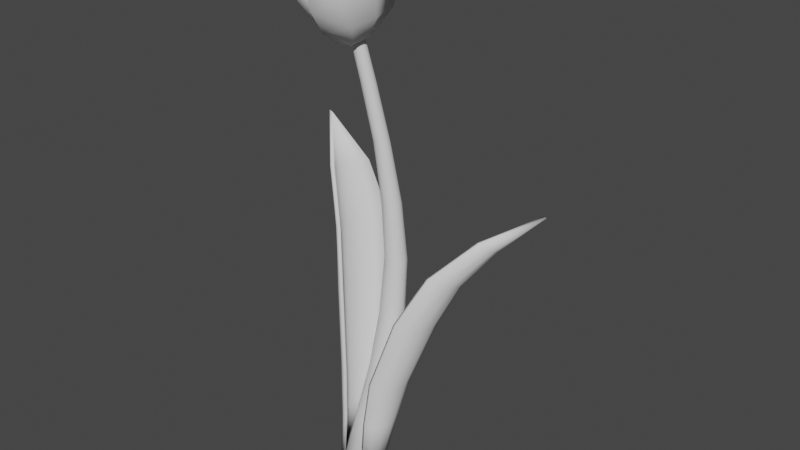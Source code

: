 # Source: Tulip.blend  (saved by Blender 4.1.24; exported with 4.5.12 LTS)
import bpy
from mathutils import Matrix  # noqa: F401  (used for matrix-valued properties, if any)

bpy.ops.wm.read_factory_settings(use_empty=True)
scene = bpy.context.scene
scene.name = 'Scene'

# ---- collections
col_collection = bpy.data.collections.new('Collection'); scene.collection.children.link(col_collection)

# ---- world
world_world = bpy.data.worlds.new('World'); scene.world = world_world
world_world.use_nodes = True; world_world.node_tree.nodes.clear()
_N = world_world.node_tree.nodes; _L = world_world.node_tree.links
n0 = _N.new('ShaderNodeOutputWorld'); n0.name = 'World Output'; n0.location = (300, 300)
n1 = _N.new('ShaderNodeBackground'); n1.name = 'Background'; n1.location = (10, 300)
n1.inputs[0].default_value = (0.05088, 0.05088, 0.05088, 1.0)
_L.new(n1.outputs[0], n0.inputs[0])
n0.is_active_output = True
world_world.color = (0.05088, 0.05088, 0.05088)
world_world.use_sun_shadow = False
world_world.sun_shadow_jitter_overblur = 0.0

# ---- meshes
me_cylinder = bpy.data.meshes.new('Cylinder')
me_cylinder.from_pydata([(0.001602, 0.1706, -0.1281), (0.02008, 0.08191, 5.394), (0.08691, 0.1488, -0.1267), (0.06021, 0.07202, 5.389), (0.1497, 0.08649, -0.1263), (0.08992, 0.04275, 5.388), (0.172, 0.00102, -0.1269), (0.1003, 0.002419, 5.391), (0.1482, -0.08362, -0.1284), (0.08897, -0.03725, 5.397), (0.08555, -0.1444, -0.1304), (0.05984, -0.06607, 5.404), (0.001615, -0.1656, -0.1323), (0.02026, -0.07705, 5.411), (-0.08133, -0.1426, -0.1337), (-0.01979, -0.06682, 5.416), (-0.1419, -0.08181, -0.1341), (-0.04916, -0.03755, 5.417), (-0.1644, 0.001028, -0.1335), (-0.05942, 0.002507, 5.414), (-0.1429, 0.08448, -0.132), (-0.0482, 0.04201, 5.409), (-0.08249, 0.1467, -0.13), (-0.01925, 0.07076, 5.401), (0.3278, 0.4252, 2.658), (0.3937, 0.4079, 2.658), (0.442, 0.3597, 2.658), (0.4592, 0.2938, 2.658), (0.441, 0.2284, 2.658), (0.3928, 0.1812, 2.658), (0.3278, 0.1645, 2.658), (0.2634, 0.1822, 2.658), (0.2162, 0.2293, 2.658), (0.1985, 0.2937, 2.658), (0.2152, 0.3587, 2.658), (0.2624, 0.407, 2.658), (0.2208, 0.2881, 4.066), (0.269, 0.276, 4.061), (0.3044, 0.2409, 4.06), (0.3167, 0.1927, 4.063), (0.3031, 0.1452, 4.07), (0.2681, 0.1108, 4.079), (0.2208, 0.09803, 4.088), (0.1733, 0.1104, 4.093), (0.1385, 0.1451, 4.094), (0.1262, 0.1926, 4.091), (0.1391, 0.2397, 4.083), (0.1735, 0.2745, 4.074), (0.3044, 0.3375, 1.256), (0.3658, 0.2764, 1.257), (0.3878, 0.1926, 1.254), (0.3649, 0.1094, 1.246), (0.3039, 0.0485, 1.237), (0.2207, 0.02573, 1.229), (0.137, 0.04758, 1.223), (0.07563, 0.1088, 1.222), (0.05373, 0.1925, 1.226), (0.07665, 0.2756, 1.233), (0.1376, 0.3364, 1.243), (0.2207, 0.3592, 1.251), (0.3549, 0.3577, 3.358), (0.3967, 0.3161, 3.358), (0.4116, 0.2591, 3.36), (0.3957, 0.2026, 3.364), (0.354, 0.1618, 3.369), (0.2978, 0.1471, 3.373), (0.2419, 0.1622, 3.376), (0.201, 0.2031, 3.377), (0.1861, 0.259, 3.375), (0.2009, 0.315, 3.371), (0.2416, 0.3565, 3.366), (0.2979, 0.3724, 3.361), (0.2979, 0.4079, 1.955), (0.3726, 0.3884, 1.958), (0.4274, 0.3338, 1.959), (0.4471, 0.2591, 1.957), (0.4266, 0.1847, 1.953), (0.3719, 0.1306, 1.948), (0.2978, 0.1109, 1.943), (0.2238, 0.1307, 1.94), (0.1696, 0.1849, 1.94), (0.1498, 0.259, 1.942), (0.1696, 0.333, 1.946), (0.2237, 0.3875, 1.951), (0.1227, 0.185, 4.751), (0.1673, 0.1743, 4.746), (0.2003, 0.1418, 4.745), (0.2116, 0.09708, 4.749), (0.1987, 0.05328, 4.755), (0.1662, 0.02195, 4.764), (0.1229, 0.01046, 4.772), (0.07945, 0.0219, 4.777), (0.0477, 0.05369, 4.778), (0.03644, 0.09707, 4.775), (0.04819, 0.1401, 4.768), (0.07941, 0.1721, 4.759), (0.2204, 0.2664, 0.5715), (0.2923, 0.195, 0.5725), (0.318, 0.09696, 0.5692), (0.291, -0.0002912, 0.5624), (0.2195, -0.07098, 0.5538), (0.1225, -0.09702, 0.546), (0.02543, -0.0713, 0.5409), (-0.04564, -0.0002042, 0.5399), (-0.07118, 0.09689, 0.5431), (-0.04487, 0.1935, 0.5499), (0.02575, 0.2646, 0.5585), (0.1225, 0.2915, 0.5665), (0.003165, 0.001948, -0.1804), (-0.104, 0.1986, -0.07975), (-0.1841, 0.1162, -0.08493), (-0.2126, 0.005606, -0.08885), (-0.1828, -0.1043, -0.09057), (-0.1025, -0.1849, -0.08972), (0.007461, -0.2152, -0.08649), (0.1187, -0.1869, -0.08161), (0.2018, -0.1065, -0.07637), (0.2337, 0.005641, -0.07227), (0.2041, 0.1192, -0.07043), (0.1207, 0.2019, -0.07133), (0.007466, 0.2306, -0.07474)], [], [(84, 1, 3, 85), (85, 3, 5, 86), (86, 5, 7, 87), (87, 7, 9, 88), (88, 9, 11, 89), (89, 11, 13, 90), (90, 13, 15, 91), (91, 15, 17, 92), (92, 17, 19, 93), (93, 19, 21, 94), (18, 111, 110, 20), (94, 21, 23, 95), (95, 23, 1, 84), (16, 18, 108), (83, 35, 24, 72), (82, 34, 35, 83), (81, 33, 34, 82), (80, 32, 33, 81), (79, 31, 32, 80), (78, 30, 31, 79), (77, 29, 30, 78), (76, 28, 29, 77), (75, 27, 28, 76), (74, 26, 27, 75), (73, 25, 26, 74), (72, 24, 25, 73), (70, 47, 36, 71), (69, 46, 47, 70), (68, 45, 46, 69), (67, 44, 45, 68), (66, 43, 44, 67), (65, 42, 43, 66), (64, 41, 42, 65), (63, 40, 41, 64), (62, 39, 40, 63), (61, 38, 39, 62), (60, 37, 38, 61), (71, 36, 37, 60), (107, 59, 48, 96), (96, 48, 49, 97), (97, 49, 50, 98), (98, 50, 51, 99), (99, 51, 52, 100), (100, 52, 53, 101), (101, 53, 54, 102), (102, 54, 55, 103), (103, 55, 56, 104), (104, 56, 57, 105), (105, 57, 58, 106), (106, 58, 59, 107), (24, 71, 60, 25), (25, 60, 61, 26), (26, 61, 62, 27), (27, 62, 63, 28), (28, 63, 64, 29), (29, 64, 65, 30), (30, 65, 66, 31), (31, 66, 67, 32), (32, 67, 68, 33), (33, 68, 69, 34), (34, 69, 70, 35), (35, 70, 71, 24), (59, 72, 73, 48), (48, 73, 74, 49), (49, 74, 75, 50), (50, 75, 76, 51), (51, 76, 77, 52), (52, 77, 78, 53), (53, 78, 79, 54), (54, 79, 80, 55), (55, 80, 81, 56), (56, 81, 82, 57), (57, 82, 83, 58), (58, 83, 72, 59), (47, 95, 84, 36), (46, 94, 95, 47), (45, 93, 94, 46), (44, 92, 93, 45), (43, 91, 92, 44), (42, 90, 91, 43), (41, 89, 90, 42), (40, 88, 89, 41), (39, 87, 88, 40), (38, 86, 87, 39), (37, 85, 86, 38), (36, 84, 85, 37), (109, 106, 107, 120), (110, 105, 106, 109), (111, 104, 105, 110), (112, 103, 104, 111), (113, 102, 103, 112), (114, 101, 102, 113), (115, 100, 101, 114), (116, 99, 100, 115), (117, 98, 99, 116), (118, 97, 98, 117), (119, 96, 97, 118), (120, 107, 96, 119), (14, 16, 108), (12, 14, 108), (10, 12, 108), (8, 10, 108), (6, 8, 108), (22, 0, 108), (0, 2, 108), (4, 6, 108), (20, 22, 108), (2, 4, 108), (18, 20, 108), (16, 112, 111, 18), (14, 113, 112, 16), (12, 114, 113, 14), (10, 115, 114, 12), (8, 116, 115, 10), (6, 117, 116, 8), (4, 118, 117, 6), (2, 119, 118, 4), (0, 120, 119, 2), (20, 110, 109, 22), (22, 109, 120, 0)])
me_cylinder.polygons.foreach_set('use_smooth', [True] * 120)
_uv = me_cylinder.uv_layers.new(name='UVMap')
_uv.uv.foreach_set('vector', [0.9609, 0.4167, 0.9609, 0.4734, 0.9245, 0.4734, 0.9245, 0.4167, 0.9245, 0.4167, 0.9245, 0.4734, 0.8881, 0.4734, 0.8881, 0.4167, 0.8881, 0.4167, 0.8881, 0.4734, 0.8517, 0.4734, 0.8517, 0.4167, 0.8517, 0.4167, 0.8517, 0.4734, 0.8153, 0.4734, 0.8153, 0.4167, 0.8153, 0.4167, 0.8153, 0.4734, 0.7789, 0.4734, 0.7789, 0.4167, 0.7789, 0.4167, 0.7789, 0.4734, 0.7425, 0.4734, 0.7425, 0.4167, 0.7425, 0.4167, 0.7425, 0.4734, 0.7062, 0.4734, 0.7062, 0.4167, 0.7062, 0.4167, 0.7062, 0.4734, 0.6698, 0.4734, 0.6698, 0.4167, 0.6698, 0.4167, 0.6698, 0.4734, 0.6334, 0.4734, 0.6334, 0.4167, 0.6334, 0.4167, 0.6334, 0.4734, 0.597, 0.4734, 0.597, 0.4167, 0.6334, 0.01923, 0.6334, 0.02171, 0.597, 0.02171, 0.597, 0.01923, 0.597, 0.4167, 0.597, 0.4734, 0.5606, 0.4734, 0.5606, 0.4167, 0.5606, 0.4167, 0.5606, 0.4734, 0.5242, 0.4734, 0.5242, 0.4167, 0.6698, 0.01923, 0.6334, 0.01923, 0.6698, 0.01923, 0.5606, 0.1896, 0.5606, 0.2463, 0.5242, 0.2463, 0.5242, 0.1896, 0.597, 0.1896, 0.597, 0.2463, 0.5606, 0.2463, 0.5606, 0.1896, 0.6334, 0.1896, 0.6334, 0.2463, 0.597, 0.2463, 0.597, 0.1896, 0.6698, 0.1896, 0.6698, 0.2463, 0.6334, 0.2463, 0.6334, 0.1896, 0.7062, 0.1896, 0.7062, 0.2463, 0.6698, 0.2463, 0.6698, 0.1896, 0.7425, 0.1896, 0.7425, 0.2463, 0.7062, 0.2463, 0.7062, 0.1896, 0.7789, 0.1896, 0.7789, 0.2463, 0.7425, 0.2463, 0.7425, 0.1896, 0.8153, 0.1896, 0.8153, 0.2463, 0.7789, 0.2463, 0.7789, 0.1896, 0.8517, 0.1896, 0.8517, 0.2463, 0.8153, 0.2463, 0.8153, 0.1896, 0.8881, 0.1896, 0.8881, 0.2463, 0.8517, 0.2463, 0.8517, 0.1896, 0.9245, 0.1896, 0.9245, 0.2463, 0.8881, 0.2463, 0.8881, 0.1896, 0.9609, 0.1896, 0.9609, 0.2463, 0.9245, 0.2463, 0.9245, 0.1896, 0.5606, 0.3031, 0.5606, 0.3599, 0.5242, 0.3599, 0.5242, 0.3031, 0.597, 0.3031, 0.597, 0.3599, 0.5606, 0.3599, 0.5606, 0.3031, 0.6334, 0.3031, 0.6334, 0.3599, 0.597, 0.3599, 0.597, 0.3031, 0.6698, 0.3031, 0.6698, 0.3599, 0.6334, 0.3599, 0.6334, 0.3031, 0.7062, 0.3031, 0.7062, 0.3599, 0.6698, 0.3599, 0.6698, 0.3031, 0.7425, 0.3031, 0.7425, 0.3599, 0.7062, 0.3599, 0.7062, 0.3031, 0.7789, 0.3031, 0.7789, 0.3599, 0.7425, 0.3599, 0.7425, 0.3031, 0.8153, 0.3031, 0.8153, 0.3599, 0.7789, 0.3599, 0.7789, 0.3031, 0.8517, 0.3031, 0.8517, 0.3599, 0.8153, 0.3599, 0.8153, 0.3031, 0.8881, 0.3031, 0.8881, 0.3599, 0.8517, 0.3599, 0.8517, 0.3031, 0.9245, 0.3031, 0.9245, 0.3599, 0.8881, 0.3599, 0.8881, 0.3031, 0.9609, 0.3031, 0.9609, 0.3599, 0.9245, 0.3599, 0.9245, 0.3031, 0.9609, 0.076, 0.9609, 0.1328, 0.9245, 0.1328, 0.9245, 0.076, 0.9245, 0.076, 0.9245, 0.1328, 0.8881, 0.1328, 0.8881, 0.076, 0.8881, 0.076, 0.8881, 0.1328, 0.8517, 0.1328, 0.8517, 0.076, 0.8517, 0.076, 0.8517, 0.1328, 0.8153, 0.1328, 0.8153, 0.076, 0.8153, 0.076, 0.8153, 0.1328, 0.7789, 0.1328, 0.7789, 0.076, 0.7789, 0.076, 0.7789, 0.1328, 0.7425, 0.1328, 0.7425, 0.076, 0.7425, 0.076, 0.7425, 0.1328, 0.7062, 0.1328, 0.7062, 0.076, 0.7062, 0.076, 0.7062, 0.1328, 0.6698, 0.1328, 0.6698, 0.076, 0.6698, 0.076, 0.6698, 0.1328, 0.6334, 0.1328, 0.6334, 0.076, 0.6334, 0.076, 0.6334, 0.1328, 0.597, 0.1328, 0.597, 0.076, 0.597, 0.076, 0.597, 0.1328, 0.5606, 0.1328, 0.5606, 0.076, 0.5606, 0.076, 0.5606, 0.1328, 0.5242, 0.1328, 0.5242, 0.076, 0.9609, 0.2463, 0.9609, 0.3031, 0.9245, 0.3031, 0.9245, 0.2463, 0.9245, 0.2463, 0.9245, 0.3031, 0.8881, 0.3031, 0.8881, 0.2463, 0.8881, 0.2463, 0.8881, 0.3031, 0.8517, 0.3031, 0.8517, 0.2463, 0.8517, 0.2463, 0.8517, 0.3031, 0.8153, 0.3031, 0.8153, 0.2463, 0.8153, 0.2463, 0.8153, 0.3031, 0.7789, 0.3031, 0.7789, 0.2463, 0.7789, 0.2463, 0.7789, 0.3031, 0.7425, 0.3031, 0.7425, 0.2463, 0.7425, 0.2463, 0.7425, 0.3031, 0.7062, 0.3031, 0.7062, 0.2463, 0.7062, 0.2463, 0.7062, 0.3031, 0.6698, 0.3031, 0.6698, 0.2463, 0.6698, 0.2463, 0.6698, 0.3031, 0.6334, 0.3031, 0.6334, 0.2463, 0.6334, 0.2463, 0.6334, 0.3031, 0.597, 0.3031, 0.597, 0.2463, 0.597, 0.2463, 0.597, 0.3031, 0.5606, 0.3031, 0.5606, 0.2463, 0.5606, 0.2463, 0.5606, 0.3031, 0.5242, 0.3031, 0.5242, 0.2463, 0.9609, 0.1328, 0.9609, 0.1896, 0.9245, 0.1896, 0.9245, 0.1328, 0.9245, 0.1328, 0.9245, 0.1896, 0.8881, 0.1896, 0.8881, 0.1328, 0.8881, 0.1328, 0.8881, 0.1896, 0.8517, 0.1896, 0.8517, 0.1328, 0.8517, 0.1328, 0.8517, 0.1896, 0.8153, 0.1896, 0.8153, 0.1328, 0.8153, 0.1328, 0.8153, 0.1896, 0.7789, 0.1896, 0.7789, 0.1328, 0.7789, 0.1328, 0.7789, 0.1896, 0.7425, 0.1896, 0.7425, 0.1328, 0.7425, 0.1328, 0.7425, 0.1896, 0.7062, 0.1896, 0.7062, 0.1328, 0.7062, 0.1328, 0.7062, 0.1896, 0.6698, 0.1896, 0.6698, 0.1328, 0.6698, 0.1328, 0.6698, 0.1896, 0.6334, 0.1896, 0.6334, 0.1328, 0.6334, 0.1328, 0.6334, 0.1896, 0.597, 0.1896, 0.597, 0.1328, 0.597, 0.1328, 0.597, 0.1896, 0.5606, 0.1896, 0.5606, 0.1328, 0.5606, 0.1328, 0.5606, 0.1896, 0.5242, 0.1896, 0.5242, 0.1328, 0.5606, 0.3599, 0.5606, 0.4167, 0.5242, 0.4167, 0.5242, 0.3599, 0.597, 0.3599, 0.597, 0.4167, 0.5606, 0.4167, 0.5606, 0.3599, 0.6334, 0.3599, 0.6334, 0.4167, 0.597, 0.4167, 0.597, 0.3599, 0.6698, 0.3599, 0.6698, 0.4167, 0.6334, 0.4167, 0.6334, 0.3599, 0.7062, 0.3599, 0.7062, 0.4167, 0.6698, 0.4167, 0.6698, 0.3599, 0.7425, 0.3599, 0.7425, 0.4167, 0.7062, 0.4167, 0.7062, 0.3599, 0.7789, 0.3599, 0.7789, 0.4167, 0.7425, 0.4167, 0.7425, 0.3599, 0.8153, 0.3599, 0.8153, 0.4167, 0.7789, 0.4167, 0.7789, 0.3599, 0.8517, 0.3599, 0.8517, 0.4167, 0.8153, 0.4167, 0.8153, 0.3599, 0.8881, 0.3599, 0.8881, 0.4167, 0.8517, 0.4167, 0.8517, 0.3599, 0.9245, 0.3599, 0.9245, 0.4167, 0.8881, 0.4167, 0.8881, 0.3599, 0.9609, 0.3599, 0.9609, 0.4167, 0.9245, 0.4167, 0.9245, 0.3599, 0.5606, 0.02171, 0.5606, 0.076, 0.5242, 0.076, 0.5242, 0.02171, 0.597, 0.02171, 0.597, 0.076, 0.5606, 0.076, 0.5606, 0.02171, 0.6334, 0.02171, 0.6334, 0.076, 0.597, 0.076, 0.597, 0.02171, 0.6698, 0.02171, 0.6698, 0.076, 0.6334, 0.076, 0.6334, 0.02171, 0.7062, 0.02171, 0.7062, 0.076, 0.6698, 0.076, 0.6698, 0.02171, 0.7425, 0.02171, 0.7425, 0.076, 0.7062, 0.076, 0.7062, 0.02171, 0.7789, 0.02171, 0.7789, 0.076, 0.7425, 0.076, 0.7425, 0.02171, 0.8153, 0.02171, 0.8153, 0.076, 0.7789, 0.076, 0.7789, 0.02171, 0.8517, 0.02171, 0.8517, 0.076, 0.8153, 0.076, 0.8153, 0.02171, 0.8881, 0.02171, 0.8881, 0.076, 0.8517, 0.076, 0.8517, 0.02171, 0.9245, 0.02171, 0.9245, 0.076, 0.8881, 0.076, 0.8881, 0.02171, 0.9609, 0.02171, 0.9609, 0.076, 0.9245, 0.076, 0.9245, 0.02171, 0.7062, 0.01923, 0.6698, 0.01923, 0.7062, 0.01923, 0.7425, 0.01923, 0.7062, 0.01923, 0.7425, 0.01923, 0.7789, 0.01923, 0.7425, 0.01923, 0.7789, 0.01923, 0.8153, 0.01923, 0.7789, 0.01923, 0.8153, 0.01923, 0.8517, 0.01923, 0.8153, 0.01923, 0.8517, 0.01923, 0.5606, 0.01923, 0.5242, 0.01923, 0.5606, 0.01923, 0.9609, 0.01923, 0.9245, 0.01923, 0.9609, 0.01923, 0.8881, 0.01923, 0.8517, 0.01923, 0.8881, 0.01923, 0.597, 0.01923, 0.5606, 0.01923, 0.597, 0.01923, 0.9245, 0.01923, 0.8881, 0.01923, 0.9245, 0.01923, 0.6334, 0.01923, 0.597, 0.01923, 0.6334, 0.01923, 0.6698, 0.01923, 0.6698, 0.02171, 0.6334, 0.02171, 0.6334, 0.01923, 0.7062, 0.01923, 0.7062, 0.02171, 0.6698, 0.02171, 0.6698, 0.01923, 0.7425, 0.01923, 0.7425, 0.02171, 0.7062, 0.02171, 0.7062, 0.01923, 0.7789, 0.01923, 0.7789, 0.02171, 0.7425, 0.02171, 0.7425, 0.01923, 0.8153, 0.01923, 0.8153, 0.02171, 0.7789, 0.02171, 0.7789, 0.01923, 0.8517, 0.01923, 0.8517, 0.02171, 0.8153, 0.02171, 0.8153, 0.01923, 0.8881, 0.01923, 0.8881, 0.02171, 0.8517, 0.02171, 0.8517, 0.01923, 0.9245, 0.01923, 0.9245, 0.02171, 0.8881, 0.02171, 0.8881, 0.01923, 0.9609, 0.01923, 0.9609, 0.02171, 0.9245, 0.02171, 0.9245, 0.01923, 0.597, 0.01923, 0.597, 0.02171, 0.5606, 0.02171, 0.5606, 0.01923, 0.5606, 0.01923, 0.5606, 0.02171, 0.5242, 0.02171, 0.5242, 0.01923])
me_cylinder.update()
me_cylinder_001 = bpy.data.meshes.new('Cylinder.001')
me_cylinder_001.from_pydata([(-0.3694, 0.04477, 5.44), (-0.2101, 0.2038, 5.501), (0.005243, 0.2709, 5.57), (0.2214, 0.2288, 5.627), (-0.1547, 0.03815, 5.293), (-0.05475, 0.1302, 5.305), (0.06988, 0.169, 5.344), (0.1872, 0.1447, 5.401), (-0.5336, 0.04705, 5.715), (-0.337, 0.2294, 5.79), (-0.07538, 0.3109, 5.873), (0.1841, 0.2707, 5.942), (-0.6285, 0.02322, 6.059), (-0.4349, 0.1903, 6.132), (-0.1814, 0.2692, 6.213), (0.06695, 0.2399, 6.28), (-0.5746, -0.01953, 6.357), (-0.4475, 0.08523, 6.453), (-0.269, 0.1408, 6.51), (-0.08495, 0.133, 6.512), (-0.3925, -0.08989, 5.347), (-0.3576, 0.1364, 5.389), (-0.2306, 0.3189, 5.465), (-0.0441, 0.4106, 5.555), (-0.1694, 0.003683, 5.229), (-0.1363, 0.1359, 5.232), (-0.0628, 0.2415, 5.276), (0.03229, 0.2934, 5.35), (-0.6061, -0.1427, 5.595), (-0.5558, 0.1252, 5.651), (-0.4015, 0.3468, 5.743), (-0.1829, 0.4653, 5.849), (-0.7675, -0.1698, 5.926), (-0.7111, 0.08346, 5.982), (-0.5616, 0.2982, 6.071), (-0.3574, 0.4194, 6.172), (-0.7818, -0.1368, 6.231), (-0.7555, 0.03171, 6.316), (-0.6503, 0.1829, 6.379), (-0.4931, 0.278, 6.404), (0.1567, -0.4253, 5.46), (-0.08412, -0.3836, 5.396), (-0.2909, -0.2368, 5.368), (-0.3948, -0.02647, 5.395), (0.1291, -0.2096, 5.28), (-0.001017, -0.1757, 5.221), (-0.1207, -0.09078, 5.205), (-0.1834, 0.01961, 5.248), (0.08644, -0.6077, 5.74), (-0.2002, -0.5478, 5.667), (-0.4514, -0.3695, 5.634), (-0.6028, -0.1186, 5.648), (-0.04234, -0.7199, 6.076), (-0.3144, -0.6532, 6.009), (-0.5579, -0.4804, 5.977), (-0.7102, -0.2459, 5.987), (-0.211, -0.6804, 6.342), (-0.4138, -0.6394, 6.343), (-0.5852, -0.5177, 6.32), (-0.6812, -0.3467, 6.279), (0.3741, 0.2208, 5.575), (0.3879, -0.05647, 5.51), (0.2727, -0.3101, 5.435), (0.05794, -0.475, 5.371), (0.2267, 0.1511, 5.336), (0.2325, -0.001361, 5.275), (0.1658, -0.1481, 5.231), (0.0437, -0.2516, 5.218), (0.4577, 0.1802, 5.893), (0.462, -0.1512, 5.814), (0.3219, -0.4593, 5.724), (0.07359, -0.665, 5.645), (0.4524, 0.06596, 6.234), (0.4452, -0.25, 6.158), (0.3095, -0.5486, 6.07), (0.08014, -0.7531, 5.994), (0.3227, -0.118, 6.457), (0.3056, -0.3503, 6.448), (0.21, -0.5605, 6.387), (0.06062, -0.6946, 6.288), (-0.03513, 0.4576, 5.539), (0.1919, 0.3213, 5.56), (0.3375, 0.09872, 5.559), (0.3644, -0.1531, 5.536), (0.006229, 0.2953, 5.327), (0.1373, 0.2175, 5.314), (0.2216, 0.08866, 5.313), (0.2375, -0.05815, 5.325), (-0.05126, 0.5193, 5.855), (0.2139, 0.3472, 5.879), (0.3908, 0.07675, 5.877), (0.4341, -0.2225, 5.851), (-0.06655, 0.4771, 6.212), (0.1809, 0.3044, 6.232), (0.3523, 0.04235, 6.231), (0.4038, -0.2417, 6.208), (-0.06244, 0.2975, 6.471), (0.1002, 0.1643, 6.53), (0.2209, -0.02018, 6.529), (0.2687, -0.2086, 6.468), (0.03289, -0.00713, 5.163), (0.04145, 0.02711, 5.164), (0.06049, 0.05446, 5.175), (0.08512, 0.0679, 5.194), (0.09929, -0.08294, 5.175), (0.05369, -0.07105, 5.154), (0.01175, -0.04129, 5.149), (-0.008164, 0.007626, 5.183), (0.1011, 0.05619, 5.212), (0.1031, 0.004499, 5.191), (0.08047, -0.04525, 5.176), (0.03907, -0.08031, 5.172), (0.02671, 0.1443, 5.203), (0.07074, 0.1182, 5.198), (0.09906, 0.07488, 5.198), (0.1044, 0.02556, 5.202), (0.1602, 0.06674, 5.251), (0.09548, 0.08015, 5.219), (0.02674, 0.05873, 5.198), (-0.02837, 0.00798, 5.191), (0.2151, 0.2049, 5.633), (0.004424, 0.2459, 5.577), (0.06653, 0.1465, 5.357), (0.1785, 0.1235, 5.412), (-0.2005, 0.1821, 5.512), (-0.04788, 0.1107, 5.32), (-0.3562, 0.02692, 5.452), (-0.1437, 0.02299, 5.309), (0.1803, 0.2456, 5.942), (-0.07386, 0.2851, 5.874), (-0.3252, 0.2068, 5.794), (-0.5181, 0.02793, 5.72), (0.06554, 0.2156, 6.273), (-0.1778, 0.2442, 6.207), (-0.4213, 0.1683, 6.13), (-0.6113, 0.004512, 6.058), (-0.08525, 0.1101, 6.502), (-0.2644, 0.1173, 6.501), (-0.4337, 0.06464, 6.447), (-0.5572, -0.03681, 6.352), (-0.03823, 0.3882, 5.566), (-0.2202, 0.2988, 5.478), (-0.05998, 0.2238, 5.296), (0.0305, 0.2738, 5.367), (-0.3413, 0.1253, 5.406), (-0.1269, 0.1261, 5.254), (-0.3756, -0.09575, 5.365), (-0.1584, -0.0001968, 5.252), (-0.1731, 0.4426, 5.854), (-0.3874, 0.3264, 5.75), (-0.5357, 0.1135, 5.662), (-0.5852, -0.1492, 5.608), (-0.3446, 0.3975, 6.171), (-0.5446, 0.2787, 6.073), (-0.6882, 0.07241, 5.987), (-0.7436, -0.176, 5.932), (-0.4793, 0.2574, 6.4), (-0.6324, 0.1646, 6.377), (-0.7322, 0.02132, 6.317), (-0.7574, -0.1423, 6.233), (-0.3789, -0.01905, 5.414), (-0.2779, -0.2246, 5.387), (-0.1109, -0.08315, 5.228), (-0.1714, 0.02253, 5.27), (-0.08028, -0.3652, 5.414), (0.0003598, -0.161, 5.242), (0.1555, -0.4061, 5.476), (0.1252, -0.194, 5.3), (-0.5839, -0.1079, 5.661), (-0.4355, -0.3543, 5.647), (-0.1933, -0.5262, 5.68), (0.08833, -0.5851, 5.751), (-0.6893, -0.2331, 5.993), (-0.5398, -0.4632, 5.984), (-0.3053, -0.6296, 6.015), (-0.03788, -0.6952, 6.08), (-0.66, -0.3335, 6.282), (-0.5668, -0.5002, 6.323), (-0.4036, -0.616, 6.344), (-0.2054, -0.6559, 6.342), (0.04279, -0.4608, 5.386), (0.2534, -0.2992, 5.449), (0.1508, -0.1419, 5.252), (0.03262, -0.2422, 5.239), (0.3644, -0.05509, 5.521), (0.2141, -0.003566, 5.293), (0.3509, 0.2172, 5.585), (0.209, 0.1442, 5.353), (0.05675, -0.6478, 5.653), (0.3011, -0.4455, 5.731), (0.4367, -0.147, 5.818), (0.4325, 0.1793, 5.895), (0.06348, -0.7337, 5.994), (0.289, -0.5326, 6.069), (0.4202, -0.2437, 6.154), (0.4274, 0.06748, 6.228), (0.04533, -0.6752, 6.284), (0.1909, -0.5444, 6.381), (0.2826, -0.3429, 6.44), (0.3, -0.1153, 6.447), (0.3405, -0.1563, 5.544), (0.3142, 0.08999, 5.566), (0.2016, 0.08162, 5.329), (0.2171, -0.05975, 5.34), (0.1745, 0.3033, 5.567), (0.1227, 0.202, 5.329), (-0.04806, 0.4369, 5.547), (-0.00368, 0.2773, 5.342), (0.409, -0.2262, 5.852), (0.3665, 0.06766, 5.878), (0.1957, 0.3288, 5.879), (-0.06504, 0.4981, 5.855), (0.3795, -0.2451, 6.201), (0.3289, 0.03374, 6.223), (0.1636, 0.2867, 6.224), (-0.07961, 0.4567, 6.204), (0.2462, -0.2114, 6.457), (0.1993, -0.02807, 6.517), (0.08437, 0.1482, 6.518), (-0.07397, 0.2789, 6.459), (0.06946, -0.04215, 5.199), (0.03136, -0.07429, 5.195), (0.08224, 0.06946, 5.217), (0.08723, 0.02515, 5.22), (0.04052, -0.00954, 5.187), (0.04648, 0.02021, 5.188), (0.09433, -0.06791, 5.195), (0.05376, -0.05724, 5.176), (0.08799, 0.04777, 5.231), (0.0893, 0.0001721, 5.212), (0.05798, 0.0411, 5.197), (0.01909, 0.1285, 5.221), (0.05893, 0.1048, 5.217), (0.01961, -0.03515, 5.173), (0.0783, 0.05311, 5.214), (-0.006025, -0.0009685, 5.183), (0.09111, 0.05898, 5.234), (0.1503, 0.04702, 5.263), (0.03333, 0.04059, 5.215), (-0.01751, -0.006162, 5.209)], [], [(3, 7, 6, 2), (2, 6, 5, 1), (1, 5, 4, 0), (2, 10, 11, 3), (1, 9, 10, 2), (0, 8, 9, 1), (10, 14, 15, 11), (9, 13, 14, 10), (8, 12, 13, 9), (14, 18, 19, 15), (13, 17, 18, 14), (12, 16, 17, 13), (23, 27, 26, 22), (22, 26, 25, 21), (21, 25, 24, 20), (22, 30, 31, 23), (21, 29, 30, 22), (20, 28, 29, 21), (30, 34, 35, 31), (29, 33, 34, 30), (28, 32, 33, 29), (34, 38, 39, 35), (33, 37, 38, 34), (32, 36, 37, 33), (43, 47, 46, 42), (42, 46, 45, 41), (41, 45, 44, 40), (42, 50, 51, 43), (41, 49, 50, 42), (40, 48, 49, 41), (50, 54, 55, 51), (49, 53, 54, 50), (48, 52, 53, 49), (54, 58, 59, 55), (53, 57, 58, 54), (52, 56, 57, 53), (63, 67, 66, 62), (62, 66, 65, 61), (61, 65, 64, 60), (62, 70, 71, 63), (61, 69, 70, 62), (60, 68, 69, 61), (70, 74, 75, 71), (69, 73, 74, 70), (68, 72, 73, 69), (74, 78, 79, 75), (73, 77, 78, 74), (72, 76, 77, 73), (83, 87, 86, 82), (82, 86, 85, 81), (81, 85, 84, 80), (82, 90, 91, 83), (81, 89, 90, 82), (80, 88, 89, 81), (90, 94, 95, 91), (89, 93, 94, 90), (88, 92, 93, 89), (94, 98, 99, 95), (93, 97, 98, 94), (92, 96, 97, 93), (66, 67, 111, 110), (86, 87, 115, 114), (24, 25, 101, 100), (44, 45, 105, 104), (64, 65, 109, 108), (25, 26, 102, 101), (84, 85, 113, 112), (45, 46, 106, 105), (65, 66, 110, 109), (26, 27, 103, 102), (85, 86, 114, 113), (46, 47, 107, 106), (6, 7, 116, 117), (5, 6, 117, 118), (4, 5, 118, 119), (120, 121, 122, 123), (121, 124, 125, 122), (124, 126, 127, 125), (121, 120, 128, 129), (124, 121, 129, 130), (126, 124, 130, 131), (129, 128, 132, 133), (130, 129, 133, 134), (131, 130, 134, 135), (133, 132, 136, 137), (134, 133, 137, 138), (135, 134, 138, 139), (140, 141, 142, 143), (141, 144, 145, 142), (144, 146, 147, 145), (141, 140, 148, 149), (144, 141, 149, 150), (146, 144, 150, 151), (149, 148, 152, 153), (150, 149, 153, 154), (151, 150, 154, 155), (153, 152, 156, 157), (154, 153, 157, 158), (155, 154, 158, 159), (160, 161, 162, 163), (161, 164, 165, 162), (164, 166, 167, 165), (161, 160, 168, 169), (164, 161, 169, 170), (166, 164, 170, 171), (169, 168, 172, 173), (170, 169, 173, 174), (171, 170, 174, 175), (173, 172, 176, 177), (174, 173, 177, 178), (175, 174, 178, 179), (180, 181, 182, 183), (181, 184, 185, 182), (184, 186, 187, 185), (181, 180, 188, 189), (184, 181, 189, 190), (186, 184, 190, 191), (189, 188, 192, 193), (190, 189, 193, 194), (191, 190, 194, 195), (193, 192, 196, 197), (194, 193, 197, 198), (195, 194, 198, 199), (200, 201, 202, 203), (201, 204, 205, 202), (204, 206, 207, 205), (201, 200, 208, 209), (204, 201, 209, 210), (206, 204, 210, 211), (209, 208, 212, 213), (210, 209, 213, 214), (211, 210, 214, 215), (213, 212, 216, 217), (214, 213, 217, 218), (215, 214, 218, 219), (182, 220, 221, 183), (202, 222, 223, 203), (147, 224, 225, 145), (167, 226, 227, 165), (187, 228, 229, 185), (145, 225, 230, 142), (207, 231, 232, 205), (165, 227, 233, 162), (185, 229, 220, 182), (142, 230, 234, 143), (205, 232, 222, 202), (162, 233, 235, 163), (122, 236, 237, 123), (125, 238, 236, 122), (127, 239, 238, 125), (23, 31, 148, 140), (98, 97, 218, 217), (76, 72, 195, 199), (40, 44, 167, 166), (64, 108, 228, 187), (117, 116, 237, 236), (99, 98, 217, 216), (11, 15, 132, 128), (95, 99, 216, 212), (28, 20, 146, 151), (67, 63, 180, 183), (84, 112, 231, 207), (43, 51, 168, 160), (96, 92, 215, 219), (12, 8, 131, 135), (60, 64, 187, 186), (103, 27, 143, 234), (100, 101, 225, 224), (17, 16, 139, 138), (107, 47, 163, 235), (31, 35, 152, 148), (101, 102, 230, 225), (18, 17, 138, 137), (48, 40, 166, 171), (102, 103, 234, 230), (19, 18, 137, 136), (87, 83, 200, 203), (104, 105, 227, 226), (15, 19, 136, 132), (63, 71, 188, 180), (32, 28, 151, 155), (105, 106, 233, 227), (80, 84, 207, 206), (37, 36, 159, 158), (106, 107, 235, 233), (51, 55, 172, 168), (38, 37, 158, 157), (108, 109, 229, 228), (16, 12, 135, 139), (68, 60, 186, 191), (39, 38, 157, 156), (118, 117, 236, 238), (109, 110, 220, 229), (4, 119, 239, 127), (35, 39, 156, 152), (110, 111, 221, 220), (83, 91, 208, 200), (52, 48, 171, 175), (112, 113, 232, 231), (7, 3, 120, 123), (57, 56, 179, 178), (113, 114, 222, 232), (71, 75, 192, 188), (58, 57, 178, 177), (36, 32, 155, 159), (114, 115, 223, 222), (0, 4, 127, 126), (88, 80, 206, 211), (59, 58, 177, 176), (119, 118, 238, 239), (111, 67, 183, 221), (55, 59, 176, 172), (72, 68, 191, 195), (115, 87, 203, 223), (27, 23, 140, 143), (77, 76, 199, 198), (116, 7, 123, 237), (91, 95, 212, 208), (3, 11, 128, 120), (78, 77, 198, 197), (56, 52, 175, 179), (20, 24, 147, 146), (79, 78, 197, 196), (24, 100, 224, 147), (75, 79, 196, 192), (8, 0, 126, 131), (92, 88, 211, 215), (47, 43, 160, 163), (44, 104, 226, 167), (97, 96, 219, 218)])
me_cylinder_001.polygons.foreach_set('use_smooth', [True] * 230)
_uv = me_cylinder_001.uv_layers.new(name='UVMap')
_uv.uv.foreach_set('vector', [0.6252, 0.553, 0.6071, 0.5303, 0.5796, 0.5196, 0.5866, 0.5422, 0.5866, 0.5422, 0.5796, 0.5196, 0.5607, 0.5196, 0.5531, 0.5422, 0.5531, 0.5422, 0.5607, 0.5196, 0.5403, 0.5303, 0.5148, 0.553, 0.5866, 0.5422, 0.5876, 0.5752, 0.6348, 0.5859, 0.6252, 0.553, 0.5531, 0.5422, 0.5468, 0.5752, 0.5876, 0.5752, 0.5866, 0.5422, 0.5148, 0.553, 0.5013, 0.5859, 0.5468, 0.5752, 0.5531, 0.5422, 0.5876, 0.5752, 0.5849, 0.6136, 0.6309, 0.6243, 0.6348, 0.5859, 0.5468, 0.5752, 0.5448, 0.6136, 0.5849, 0.6136, 0.5876, 0.5752, 0.5013, 0.5859, 0.5032, 0.6243, 0.5448, 0.6136, 0.5468, 0.5752, 0.5849, 0.6136, 0.5785, 0.6454, 0.6108, 0.6561, 0.6309, 0.6243, 0.5448, 0.6136, 0.5506, 0.6454, 0.5785, 0.6454, 0.5849, 0.6136, 0.5032, 0.6243, 0.5203, 0.6561, 0.5506, 0.6454, 0.5448, 0.6136, 0.5148, 0.553, 0.5403, 0.5303, 0.5607, 0.5196, 0.5531, 0.5422, 0.5531, 0.5422, 0.5607, 0.5196, 0.5796, 0.5196, 0.5866, 0.5422, 0.5866, 0.5422, 0.5796, 0.5196, 0.6071, 0.5303, 0.6252, 0.553, 0.5531, 0.5422, 0.5468, 0.5752, 0.5013, 0.5859, 0.5148, 0.553, 0.5866, 0.5422, 0.5876, 0.5752, 0.5468, 0.5752, 0.5531, 0.5422, 0.6252, 0.553, 0.6348, 0.5859, 0.5876, 0.5752, 0.5866, 0.5422, 0.5468, 0.5752, 0.5448, 0.6136, 0.5032, 0.6243, 0.5013, 0.5859, 0.5876, 0.5752, 0.5849, 0.6136, 0.5448, 0.6136, 0.5468, 0.5752, 0.6348, 0.5859, 0.6309, 0.6243, 0.5849, 0.6136, 0.5876, 0.5752, 0.5448, 0.6136, 0.5506, 0.6454, 0.5203, 0.6561, 0.5032, 0.6243, 0.5849, 0.6136, 0.5785, 0.6454, 0.5506, 0.6454, 0.5448, 0.6136, 0.6309, 0.6243, 0.6108, 0.6561, 0.5785, 0.6454, 0.5849, 0.6136, 0.5148, 0.553, 0.5403, 0.5303, 0.5607, 0.5196, 0.5531, 0.5422, 0.5531, 0.5422, 0.5607, 0.5196, 0.5796, 0.5196, 0.5866, 0.5422, 0.5866, 0.5422, 0.5796, 0.5196, 0.6071, 0.5303, 0.6252, 0.553, 0.5531, 0.5422, 0.5468, 0.5752, 0.5013, 0.5859, 0.5148, 0.553, 0.5866, 0.5422, 0.5876, 0.5752, 0.5468, 0.5752, 0.5531, 0.5422, 0.6252, 0.553, 0.6348, 0.5859, 0.5876, 0.5752, 0.5866, 0.5422, 0.5468, 0.5752, 0.5448, 0.6136, 0.5032, 0.6243, 0.5013, 0.5859, 0.5876, 0.5752, 0.5849, 0.6136, 0.5448, 0.6136, 0.5468, 0.5752, 0.6348, 0.5859, 0.6309, 0.6243, 0.5849, 0.6136, 0.5876, 0.5752, 0.5448, 0.6136, 0.5506, 0.6454, 0.5203, 0.6561, 0.5032, 0.6243, 0.5849, 0.6136, 0.5785, 0.6454, 0.5506, 0.6454, 0.5448, 0.6136, 0.6309, 0.6243, 0.6108, 0.6561, 0.5785, 0.6454, 0.5849, 0.6136, 0.5148, 0.553, 0.5403, 0.5303, 0.5607, 0.5196, 0.5531, 0.5422, 0.5531, 0.5422, 0.5607, 0.5196, 0.5796, 0.5196, 0.5866, 0.5422, 0.5866, 0.5422, 0.5796, 0.5196, 0.6071, 0.5303, 0.6252, 0.553, 0.5531, 0.5422, 0.5468, 0.5752, 0.5013, 0.5859, 0.5148, 0.553, 0.5866, 0.5422, 0.5876, 0.5752, 0.5468, 0.5752, 0.5531, 0.5422, 0.6252, 0.553, 0.6348, 0.5859, 0.5876, 0.5752, 0.5866, 0.5422, 0.5468, 0.5752, 0.5448, 0.6136, 0.5032, 0.6243, 0.5013, 0.5859, 0.5876, 0.5752, 0.5849, 0.6136, 0.5448, 0.6136, 0.5468, 0.5752, 0.6348, 0.5859, 0.6309, 0.6243, 0.5849, 0.6136, 0.5876, 0.5752, 0.5448, 0.6136, 0.5506, 0.6454, 0.5203, 0.6561, 0.5032, 0.6243, 0.5849, 0.6136, 0.5785, 0.6454, 0.5506, 0.6454, 0.5448, 0.6136, 0.6309, 0.6243, 0.6108, 0.6561, 0.5785, 0.6454, 0.5849, 0.6136, 0.5148, 0.553, 0.5403, 0.5303, 0.5607, 0.5196, 0.5531, 0.5422, 0.5531, 0.5422, 0.5607, 0.5196, 0.5796, 0.5196, 0.5866, 0.5422, 0.5866, 0.5422, 0.5796, 0.5196, 0.6071, 0.5303, 0.6252, 0.553, 0.5531, 0.5422, 0.5468, 0.5752, 0.5013, 0.5859, 0.5148, 0.553, 0.5866, 0.5422, 0.5876, 0.5752, 0.5468, 0.5752, 0.5531, 0.5422, 0.6252, 0.553, 0.6348, 0.5859, 0.5876, 0.5752, 0.5866, 0.5422, 0.5468, 0.5752, 0.5448, 0.6136, 0.5032, 0.6243, 0.5013, 0.5859, 0.5876, 0.5752, 0.5849, 0.6136, 0.5448, 0.6136, 0.5468, 0.5752, 0.6348, 0.5859, 0.6309, 0.6243, 0.5849, 0.6136, 0.5876, 0.5752, 0.5448, 0.6136, 0.5506, 0.6454, 0.5203, 0.6561, 0.5032, 0.6243, 0.5849, 0.6136, 0.5785, 0.6454, 0.5506, 0.6454, 0.5448, 0.6136, 0.6309, 0.6243, 0.6108, 0.6561, 0.5785, 0.6454, 0.5849, 0.6136, 0.5607, 0.5196, 0.5403, 0.5303, 0.5541, 0.5188, 0.5696, 0.5081, 0.5607, 0.5196, 0.5403, 0.5303, 0.5541, 0.5188, 0.5696, 0.5081, 0.6071, 0.5303, 0.5796, 0.5196, 0.5752, 0.5081, 0.5924, 0.5188, 0.6071, 0.5303, 0.5796, 0.5196, 0.5752, 0.5081, 0.5924, 0.5188, 0.6071, 0.5303, 0.5796, 0.5196, 0.5752, 0.5081, 0.5924, 0.5188, 0.5796, 0.5196, 0.5607, 0.5196, 0.5696, 0.5081, 0.5752, 0.5081, 0.6071, 0.5303, 0.5796, 0.5196, 0.5752, 0.5081, 0.5924, 0.5188, 0.5796, 0.5196, 0.5607, 0.5196, 0.5696, 0.5081, 0.5752, 0.5081, 0.5796, 0.5196, 0.5607, 0.5196, 0.5696, 0.5081, 0.5752, 0.5081, 0.5607, 0.5196, 0.5403, 0.5303, 0.5541, 0.5188, 0.5696, 0.5081, 0.5796, 0.5196, 0.5607, 0.5196, 0.5696, 0.5081, 0.5752, 0.5081, 0.5607, 0.5196, 0.5403, 0.5303, 0.5541, 0.5188, 0.5696, 0.5081, 0.5796, 0.5196, 0.6071, 0.5303, 0.5924, 0.5188, 0.5752, 0.5081, 0.5607, 0.5196, 0.5796, 0.5196, 0.5752, 0.5081, 0.5696, 0.5081, 0.5403, 0.5303, 0.5607, 0.5196, 0.5696, 0.5081, 0.5541, 0.5188, 0.6252, 0.553, 0.5866, 0.5422, 0.5796, 0.5196, 0.6071, 0.5303, 0.5866, 0.5422, 0.5531, 0.5422, 0.5607, 0.5196, 0.5796, 0.5196, 0.5531, 0.5422, 0.5148, 0.553, 0.5403, 0.5303, 0.5607, 0.5196, 0.5866, 0.5422, 0.6252, 0.553, 0.6348, 0.5859, 0.5876, 0.5752, 0.5531, 0.5422, 0.5866, 0.5422, 0.5876, 0.5752, 0.5468, 0.5752, 0.5148, 0.553, 0.5531, 0.5422, 0.5468, 0.5752, 0.5013, 0.5859, 0.5876, 0.5752, 0.6348, 0.5859, 0.6309, 0.6243, 0.5849, 0.6136, 0.5468, 0.5752, 0.5876, 0.5752, 0.5849, 0.6136, 0.5448, 0.6136, 0.5013, 0.5859, 0.5468, 0.5752, 0.5448, 0.6136, 0.5032, 0.6243, 0.5849, 0.6136, 0.6309, 0.6243, 0.6108, 0.6561, 0.5785, 0.6454, 0.5448, 0.6136, 0.5849, 0.6136, 0.5785, 0.6454, 0.5506, 0.6454, 0.5032, 0.6243, 0.5448, 0.6136, 0.5506, 0.6454, 0.5203, 0.6561, 0.5148, 0.553, 0.5531, 0.5422, 0.5607, 0.5196, 0.5403, 0.5303, 0.5531, 0.5422, 0.5866, 0.5422, 0.5796, 0.5196, 0.5607, 0.5196, 0.5866, 0.5422, 0.6252, 0.553, 0.6071, 0.5303, 0.5796, 0.5196, 0.5531, 0.5422, 0.5148, 0.553, 0.5013, 0.5859, 0.5468, 0.5752, 0.5866, 0.5422, 0.5531, 0.5422, 0.5468, 0.5752, 0.5876, 0.5752, 0.6252, 0.553, 0.5866, 0.5422, 0.5876, 0.5752, 0.6348, 0.5859, 0.5468, 0.5752, 0.5013, 0.5859, 0.5032, 0.6243, 0.5448, 0.6136, 0.5876, 0.5752, 0.5468, 0.5752, 0.5448, 0.6136, 0.5849, 0.6136, 0.6348, 0.5859, 0.5876, 0.5752, 0.5849, 0.6136, 0.6309, 0.6243, 0.5448, 0.6136, 0.5032, 0.6243, 0.5203, 0.6561, 0.5506, 0.6454, 0.5849, 0.6136, 0.5448, 0.6136, 0.5506, 0.6454, 0.5785, 0.6454, 0.6309, 0.6243, 0.5849, 0.6136, 0.5785, 0.6454, 0.6108, 0.6561, 0.5148, 0.553, 0.5531, 0.5422, 0.5607, 0.5196, 0.5403, 0.5303, 0.5531, 0.5422, 0.5866, 0.5422, 0.5796, 0.5196, 0.5607, 0.5196, 0.5866, 0.5422, 0.6252, 0.553, 0.6071, 0.5303, 0.5796, 0.5196, 0.5531, 0.5422, 0.5148, 0.553, 0.5013, 0.5859, 0.5468, 0.5752, 0.5866, 0.5422, 0.5531, 0.5422, 0.5468, 0.5752, 0.5876, 0.5752, 0.6252, 0.553, 0.5866, 0.5422, 0.5876, 0.5752, 0.6348, 0.5859, 0.5468, 0.5752, 0.5013, 0.5859, 0.5032, 0.6243, 0.5448, 0.6136, 0.5876, 0.5752, 0.5468, 0.5752, 0.5448, 0.6136, 0.5849, 0.6136, 0.6348, 0.5859, 0.5876, 0.5752, 0.5849, 0.6136, 0.6309, 0.6243, 0.5448, 0.6136, 0.5032, 0.6243, 0.5203, 0.6561, 0.5506, 0.6454, 0.5849, 0.6136, 0.5448, 0.6136, 0.5506, 0.6454, 0.5785, 0.6454, 0.6309, 0.6243, 0.5849, 0.6136, 0.5785, 0.6454, 0.6108, 0.6561, 0.5148, 0.553, 0.5531, 0.5422, 0.5607, 0.5196, 0.5403, 0.5303, 0.5531, 0.5422, 0.5866, 0.5422, 0.5796, 0.5196, 0.5607, 0.5196, 0.5866, 0.5422, 0.6252, 0.553, 0.6071, 0.5303, 0.5796, 0.5196, 0.5531, 0.5422, 0.5148, 0.553, 0.5013, 0.5859, 0.5468, 0.5752, 0.5866, 0.5422, 0.5531, 0.5422, 0.5468, 0.5752, 0.5876, 0.5752, 0.6252, 0.553, 0.5866, 0.5422, 0.5876, 0.5752, 0.6348, 0.5859, 0.5468, 0.5752, 0.5013, 0.5859, 0.5032, 0.6243, 0.5448, 0.6136, 0.5876, 0.5752, 0.5468, 0.5752, 0.5448, 0.6136, 0.5849, 0.6136, 0.6348, 0.5859, 0.5876, 0.5752, 0.5849, 0.6136, 0.6309, 0.6243, 0.5448, 0.6136, 0.5032, 0.6243, 0.5203, 0.6561, 0.5506, 0.6454, 0.5849, 0.6136, 0.5448, 0.6136, 0.5506, 0.6454, 0.5785, 0.6454, 0.6309, 0.6243, 0.5849, 0.6136, 0.5785, 0.6454, 0.6108, 0.6561, 0.5148, 0.553, 0.5531, 0.5422, 0.5607, 0.5196, 0.5403, 0.5303, 0.5531, 0.5422, 0.5866, 0.5422, 0.5796, 0.5196, 0.5607, 0.5196, 0.5866, 0.5422, 0.6252, 0.553, 0.6071, 0.5303, 0.5796, 0.5196, 0.5531, 0.5422, 0.5148, 0.553, 0.5013, 0.5859, 0.5468, 0.5752, 0.5866, 0.5422, 0.5531, 0.5422, 0.5468, 0.5752, 0.5876, 0.5752, 0.6252, 0.553, 0.5866, 0.5422, 0.5876, 0.5752, 0.6348, 0.5859, 0.5468, 0.5752, 0.5013, 0.5859, 0.5032, 0.6243, 0.5448, 0.6136, 0.5876, 0.5752, 0.5468, 0.5752, 0.5448, 0.6136, 0.5849, 0.6136, 0.6348, 0.5859, 0.5876, 0.5752, 0.5849, 0.6136, 0.6309, 0.6243, 0.5448, 0.6136, 0.5032, 0.6243, 0.5203, 0.6561, 0.5506, 0.6454, 0.5849, 0.6136, 0.5448, 0.6136, 0.5506, 0.6454, 0.5785, 0.6454, 0.6309, 0.6243, 0.5849, 0.6136, 0.5785, 0.6454, 0.6108, 0.6561, 0.5607, 0.5196, 0.5696, 0.5081, 0.5541, 0.5188, 0.5403, 0.5303, 0.5607, 0.5196, 0.5696, 0.5081, 0.5541, 0.5188, 0.5403, 0.5303, 0.6071, 0.5303, 0.5924, 0.5188, 0.5752, 0.5081, 0.5796, 0.5196, 0.6071, 0.5303, 0.5924, 0.5188, 0.5752, 0.5081, 0.5796, 0.5196, 0.6071, 0.5303, 0.5924, 0.5188, 0.5752, 0.5081, 0.5796, 0.5196, 0.5796, 0.5196, 0.5752, 0.5081, 0.5696, 0.5081, 0.5607, 0.5196, 0.6071, 0.5303, 0.5924, 0.5188, 0.5752, 0.5081, 0.5796, 0.5196, 0.5796, 0.5196, 0.5752, 0.5081, 0.5696, 0.5081, 0.5607, 0.5196, 0.5796, 0.5196, 0.5752, 0.5081, 0.5696, 0.5081, 0.5607, 0.5196, 0.5607, 0.5196, 0.5696, 0.5081, 0.5541, 0.5188, 0.5403, 0.5303, 0.5796, 0.5196, 0.5752, 0.5081, 0.5696, 0.5081, 0.5607, 0.5196, 0.5607, 0.5196, 0.5696, 0.5081, 0.5541, 0.5188, 0.5403, 0.5303, 0.5796, 0.5196, 0.5752, 0.5081, 0.5924, 0.5188, 0.6071, 0.5303, 0.5607, 0.5196, 0.5696, 0.5081, 0.5752, 0.5081, 0.5796, 0.5196, 0.5403, 0.5303, 0.5541, 0.5188, 0.5696, 0.5081, 0.5607, 0.5196, 0.5148, 0.553, 0.5013, 0.5859, 0.5013, 0.5859, 0.5148, 0.553, 0.5506, 0.6454, 0.5785, 0.6454, 0.5785, 0.6454, 0.5506, 0.6454, 0.6108, 0.6561, 0.6309, 0.6243, 0.6309, 0.6243, 0.6108, 0.6561, 0.6252, 0.553, 0.6071, 0.5303, 0.6071, 0.5303, 0.6252, 0.553, 0.6071, 0.5303, 0.5924, 0.5188, 0.5924, 0.5188, 0.6071, 0.5303, 0.5752, 0.5081, 0.5924, 0.5188, 0.5924, 0.5188, 0.5752, 0.5081, 0.5203, 0.6561, 0.5506, 0.6454, 0.5506, 0.6454, 0.5203, 0.6561, 0.6348, 0.5859, 0.6309, 0.6243, 0.6309, 0.6243, 0.6348, 0.5859, 0.5032, 0.6243, 0.5203, 0.6561, 0.5203, 0.6561, 0.5032, 0.6243, 0.6348, 0.5859, 0.6252, 0.553, 0.6252, 0.553, 0.6348, 0.5859, 0.5403, 0.5303, 0.5148, 0.553, 0.5148, 0.553, 0.5403, 0.5303, 0.6071, 0.5303, 0.5924, 0.5188, 0.5924, 0.5188, 0.6071, 0.5303, 0.5148, 0.553, 0.5013, 0.5859, 0.5013, 0.5859, 0.5148, 0.553, 0.6108, 0.6561, 0.6309, 0.6243, 0.6309, 0.6243, 0.6108, 0.6561, 0.5032, 0.6243, 0.5013, 0.5859, 0.5013, 0.5859, 0.5032, 0.6243, 0.6252, 0.553, 0.6071, 0.5303, 0.6071, 0.5303, 0.6252, 0.553, 0.5541, 0.5188, 0.5403, 0.5303, 0.5403, 0.5303, 0.5541, 0.5188, 0.5924, 0.5188, 0.5752, 0.5081, 0.5752, 0.5081, 0.5924, 0.5188, 0.5506, 0.6454, 0.5203, 0.6561, 0.5203, 0.6561, 0.5506, 0.6454, 0.5541, 0.5188, 0.5403, 0.5303, 0.5403, 0.5303, 0.5541, 0.5188, 0.5013, 0.5859, 0.5032, 0.6243, 0.5032, 0.6243, 0.5013, 0.5859, 0.5752, 0.5081, 0.5696, 0.5081, 0.5696, 0.5081, 0.5752, 0.5081, 0.5785, 0.6454, 0.5506, 0.6454, 0.5506, 0.6454, 0.5785, 0.6454, 0.6348, 0.5859, 0.6252, 0.553, 0.6252, 0.553, 0.6348, 0.5859, 0.5696, 0.5081, 0.5541, 0.5188, 0.5541, 0.5188, 0.5696, 0.5081, 0.6108, 0.6561, 0.5785, 0.6454, 0.5785, 0.6454, 0.6108, 0.6561, 0.5403, 0.5303, 0.5148, 0.553, 0.5148, 0.553, 0.5403, 0.5303, 0.5924, 0.5188, 0.5752, 0.5081, 0.5752, 0.5081, 0.5924, 0.5188, 0.6309, 0.6243, 0.6108, 0.6561, 0.6108, 0.6561, 0.6309, 0.6243, 0.5148, 0.553, 0.5013, 0.5859, 0.5013, 0.5859, 0.5148, 0.553, 0.6309, 0.6243, 0.6348, 0.5859, 0.6348, 0.5859, 0.6309, 0.6243, 0.5752, 0.5081, 0.5696, 0.5081, 0.5696, 0.5081, 0.5752, 0.5081, 0.6252, 0.553, 0.6071, 0.5303, 0.6071, 0.5303, 0.6252, 0.553, 0.5785, 0.6454, 0.6108, 0.6561, 0.6108, 0.6561, 0.5785, 0.6454, 0.5696, 0.5081, 0.5541, 0.5188, 0.5541, 0.5188, 0.5696, 0.5081, 0.5013, 0.5859, 0.5032, 0.6243, 0.5032, 0.6243, 0.5013, 0.5859, 0.5506, 0.6454, 0.5785, 0.6454, 0.5785, 0.6454, 0.5506, 0.6454, 0.5924, 0.5188, 0.5752, 0.5081, 0.5752, 0.5081, 0.5924, 0.5188, 0.5203, 0.6561, 0.5032, 0.6243, 0.5032, 0.6243, 0.5203, 0.6561, 0.6348, 0.5859, 0.6252, 0.553, 0.6252, 0.553, 0.6348, 0.5859, 0.5203, 0.6561, 0.5506, 0.6454, 0.5506, 0.6454, 0.5203, 0.6561, 0.5696, 0.5081, 0.5752, 0.5081, 0.5752, 0.5081, 0.5696, 0.5081, 0.5752, 0.5081, 0.5696, 0.5081, 0.5696, 0.5081, 0.5752, 0.5081, 0.5403, 0.5303, 0.5541, 0.5188, 0.5541, 0.5188, 0.5403, 0.5303, 0.5032, 0.6243, 0.5203, 0.6561, 0.5203, 0.6561, 0.5032, 0.6243, 0.5696, 0.5081, 0.5541, 0.5188, 0.5541, 0.5188, 0.5696, 0.5081, 0.5148, 0.553, 0.5013, 0.5859, 0.5013, 0.5859, 0.5148, 0.553, 0.6309, 0.6243, 0.6348, 0.5859, 0.6348, 0.5859, 0.6309, 0.6243, 0.5924, 0.5188, 0.5752, 0.5081, 0.5752, 0.5081, 0.5924, 0.5188, 0.6071, 0.5303, 0.6252, 0.553, 0.6252, 0.553, 0.6071, 0.5303, 0.5785, 0.6454, 0.6108, 0.6561, 0.6108, 0.6561, 0.5785, 0.6454, 0.5752, 0.5081, 0.5696, 0.5081, 0.5696, 0.5081, 0.5752, 0.5081, 0.5013, 0.5859, 0.5032, 0.6243, 0.5032, 0.6243, 0.5013, 0.5859, 0.5506, 0.6454, 0.5785, 0.6454, 0.5785, 0.6454, 0.5506, 0.6454, 0.6108, 0.6561, 0.6309, 0.6243, 0.6309, 0.6243, 0.6108, 0.6561, 0.5696, 0.5081, 0.5541, 0.5188, 0.5541, 0.5188, 0.5696, 0.5081, 0.5148, 0.553, 0.5403, 0.5303, 0.5403, 0.5303, 0.5148, 0.553, 0.6348, 0.5859, 0.6252, 0.553, 0.6252, 0.553, 0.6348, 0.5859, 0.5203, 0.6561, 0.5506, 0.6454, 0.5506, 0.6454, 0.5203, 0.6561, 0.5541, 0.5188, 0.5696, 0.5081, 0.5696, 0.5081, 0.5541, 0.5188, 0.5541, 0.5188, 0.5403, 0.5303, 0.5403, 0.5303, 0.5541, 0.5188, 0.5032, 0.6243, 0.5203, 0.6561, 0.5203, 0.6561, 0.5032, 0.6243, 0.6309, 0.6243, 0.6348, 0.5859, 0.6348, 0.5859, 0.6309, 0.6243, 0.5541, 0.5188, 0.5403, 0.5303, 0.5403, 0.5303, 0.5541, 0.5188, 0.5403, 0.5303, 0.5148, 0.553, 0.5148, 0.553, 0.5403, 0.5303, 0.5785, 0.6454, 0.6108, 0.6561, 0.6108, 0.6561, 0.5785, 0.6454, 0.5924, 0.5188, 0.6071, 0.5303, 0.6071, 0.5303, 0.5924, 0.5188, 0.5013, 0.5859, 0.5032, 0.6243, 0.5032, 0.6243, 0.5013, 0.5859, 0.6252, 0.553, 0.6348, 0.5859, 0.6348, 0.5859, 0.6252, 0.553, 0.5506, 0.6454, 0.5785, 0.6454, 0.5785, 0.6454, 0.5506, 0.6454, 0.6108, 0.6561, 0.6309, 0.6243, 0.6309, 0.6243, 0.6108, 0.6561, 0.6252, 0.553, 0.6071, 0.5303, 0.6071, 0.5303, 0.6252, 0.553, 0.5203, 0.6561, 0.5506, 0.6454, 0.5506, 0.6454, 0.5203, 0.6561, 0.6071, 0.5303, 0.5924, 0.5188, 0.5924, 0.5188, 0.6071, 0.5303, 0.5032, 0.6243, 0.5203, 0.6561, 0.5203, 0.6561, 0.5032, 0.6243, 0.5013, 0.5859, 0.5148, 0.553, 0.5148, 0.553, 0.5013, 0.5859, 0.6309, 0.6243, 0.6348, 0.5859, 0.6348, 0.5859, 0.6309, 0.6243, 0.5403, 0.5303, 0.5148, 0.553, 0.5148, 0.553, 0.5403, 0.5303, 0.6071, 0.5303, 0.5924, 0.5188, 0.5924, 0.5188, 0.6071, 0.5303, 0.5785, 0.6454, 0.6108, 0.6561, 0.6108, 0.6561, 0.5785, 0.6454])
me_cylinder_001.update()
me_cylinder_002 = bpy.data.meshes.new('Cylinder.002')
me_cylinder_002.from_pydata([(0.05675, 0.04483, 5.432), (0.091, 0.07908, 5.411), (0.1139, 0.102, 5.379), (-0.02405, 0.04483, 5.252), (-0.1216, 0.004427, 5.305), (0.07349, 0.004427, 5.432), (0.1219, 0.004427, 5.411), (0.1543, 0.004427, 5.379), (-0.08922, 0.004427, 5.273), (-0.04078, 0.004427, 5.252), (0.05675, -0.03597, 5.432), (0.091, -0.07022, 5.411), (0.1139, -0.09311, 5.379), (-0.08118, -0.09311, 5.305), (-0.0583, -0.07022, 5.273), (-0.02405, -0.03597, 5.252), (0.01635, 0.1537, 5.342), (0.01635, -0.05271, 5.432), (0.01635, -0.1011, 5.411), (0.01635, -0.1335, 5.379), (0.01635, -0.1449, 5.342), (0.01635, -0.1335, 5.305), (0.01635, -0.1011, 5.273), (0.01635, 0.1424, 5.305), (0.01635, 0.11, 5.273), (-0.02405, -0.03597, 5.432), (-0.0583, -0.07022, 5.411), (-0.08118, -0.09311, 5.379), (-0.08922, -0.1011, 5.342), (0.01635, -0.05271, 5.252), (0.1219, -0.1011, 5.342), (0.1139, -0.09311, 5.305), (0.01635, 0.06156, 5.252), (0.01635, 0.004427, 5.244), (-0.04078, 0.004427, 5.432), (-0.08922, 0.004427, 5.411), (-0.1216, 0.004427, 5.379), (-0.1329, 0.004427, 5.342), (0.091, -0.07022, 5.273), (0.05675, -0.03597, 5.252), (0.1657, 0.004427, 5.342), (-0.08118, 0.102, 5.305), (-0.02405, 0.04483, 5.432), (-0.0583, 0.07908, 5.411), (-0.08118, 0.102, 5.379), (-0.08922, 0.11, 5.342), (0.1543, 0.004427, 5.305), (0.1219, 0.004427, 5.273), (0.07349, 0.004427, 5.252), (0.1219, 0.11, 5.342), (0.01635, 0.004427, 5.44), (0.01635, 0.06156, 5.432), (0.01635, 0.11, 5.411), (0.01635, 0.1424, 5.379), (0.1139, 0.102, 5.305), (0.091, 0.07908, 5.273), (0.05675, 0.04483, 5.252), (-0.0583, 0.07908, 5.273)], [], [(57, 24, 32, 3), (53, 52, 1, 2), (51, 50, 0), (4, 41, 57, 8), (3, 32, 33), (16, 53, 2, 49), (52, 51, 0, 1), (8, 57, 3, 9), (9, 3, 33), (41, 23, 24, 57), (49, 2, 7, 40), (1, 0, 5, 6), (37, 45, 41, 4), (45, 16, 23, 41), (2, 1, 6, 7), (0, 50, 5), (6, 5, 10, 11), (14, 8, 9, 15), (15, 9, 33), (7, 6, 11, 12), (5, 50, 10), (28, 37, 4, 13), (13, 4, 8, 14), (40, 7, 12, 30), (20, 28, 13, 21), (21, 13, 14, 22), (12, 11, 18, 19), (10, 50, 17), (29, 15, 33), (22, 14, 15, 29), (30, 12, 19, 20), (11, 10, 17, 18), (17, 50, 25), (31, 21, 22, 38), (30, 20, 21, 31), (20, 19, 27, 28), (18, 17, 25, 26), (39, 29, 33), (38, 22, 29, 39), (19, 18, 26, 27), (48, 39, 33), (28, 27, 36, 37), (26, 25, 34, 35), (46, 31, 38, 47), (40, 30, 31, 46), (27, 26, 35, 36), (25, 50, 34), (47, 38, 39, 48), (55, 47, 48, 56), (56, 48, 33), (36, 35, 43, 44), (34, 50, 42), (49, 40, 46, 54), (54, 46, 47, 55), (37, 36, 44, 45), (35, 34, 42, 43), (24, 55, 56, 32), (44, 43, 52, 53), (42, 50, 51), (23, 54, 55, 24), (16, 49, 54, 23), (45, 44, 53, 16), (43, 42, 51, 52), (32, 56, 33)])
me_cylinder_002.polygons.foreach_set('use_smooth', [True] * 64)
_uv = me_cylinder_002.uv_layers.new(name='UVMap')
_uv.uv.foreach_set('vector', [0.1011, 0.4664, 0.1158, 0.4664, 0.1158, 0.4569, 0.1011, 0.4569, 0.1158, 0.4938, 0.1158, 0.5033, 0.1304, 0.5033, 0.1304, 0.4938, 0.1158, 0.5127, 0.1231, 0.5221, 0.1304, 0.5127, 0.08639, 0.4758, 0.1011, 0.4758, 0.1011, 0.4664, 0.08639, 0.4664, 0.1011, 0.4569, 0.1158, 0.4569, 0.1084, 0.4475, 0.1158, 0.4852, 0.1158, 0.4938, 0.1304, 0.4938, 0.1304, 0.4852, 0.1158, 0.5033, 0.1158, 0.5127, 0.1304, 0.5127, 0.1304, 0.5033, 0.08639, 0.4664, 0.1011, 0.4664, 0.1011, 0.4569, 0.08639, 0.4569, 0.08639, 0.4569, 0.1011, 0.4569, 0.09373, 0.4475, 0.1011, 0.4758, 0.1158, 0.4758, 0.1158, 0.4664, 0.1011, 0.4664, 0.1304, 0.4852, 0.1304, 0.4938, 0.1451, 0.4938, 0.1451, 0.4852, 0.1304, 0.5033, 0.1304, 0.5127, 0.1451, 0.5127, 0.1451, 0.5033, 0.08639, 0.4852, 0.1011, 0.4852, 0.1011, 0.4758, 0.08639, 0.4758, 0.1011, 0.4852, 0.1158, 0.4852, 0.1158, 0.4758, 0.1011, 0.4758, 0.1304, 0.4938, 0.1304, 0.5033, 0.1451, 0.5033, 0.1451, 0.4938, 0.1304, 0.5127, 0.1378, 0.5221, 0.1451, 0.5127, 0.1451, 0.5033, 0.1451, 0.5127, 0.1598, 0.5127, 0.1598, 0.5033, 0.1892, 0.4664, 0.2039, 0.4664, 0.2039, 0.4569, 0.1892, 0.4569, 0.1892, 0.4569, 0.2039, 0.4569, 0.1965, 0.4475, 0.1451, 0.4938, 0.1451, 0.5033, 0.1598, 0.5033, 0.1598, 0.4938, 0.1451, 0.5127, 0.1525, 0.5221, 0.1598, 0.5127, 0.1892, 0.4852, 0.2039, 0.4852, 0.2039, 0.4758, 0.1892, 0.4758, 0.1892, 0.4758, 0.2039, 0.4758, 0.2039, 0.4664, 0.1892, 0.4664, 0.1451, 0.4852, 0.1451, 0.4938, 0.1598, 0.4938, 0.1598, 0.4852, 0.1745, 0.4852, 0.1892, 0.4852, 0.1892, 0.4758, 0.1745, 0.4758, 0.1745, 0.4758, 0.1892, 0.4758, 0.1892, 0.4664, 0.1745, 0.4664, 0.1598, 0.4938, 0.1598, 0.5033, 0.1745, 0.5033, 0.1745, 0.4938, 0.1598, 0.5127, 0.1672, 0.5221, 0.1745, 0.5127, 0.1745, 0.4569, 0.1892, 0.4569, 0.1818, 0.4475, 0.1745, 0.4664, 0.1892, 0.4664, 0.1892, 0.4569, 0.1745, 0.4569, 0.1598, 0.4852, 0.1598, 0.4938, 0.1745, 0.4938, 0.1745, 0.4852, 0.1598, 0.5033, 0.1598, 0.5127, 0.1745, 0.5127, 0.1745, 0.5033, 0.1745, 0.5127, 0.1818, 0.5221, 0.1892, 0.5127, 0.1598, 0.4758, 0.1745, 0.4758, 0.1745, 0.4664, 0.1598, 0.4664, 0.1598, 0.4852, 0.1745, 0.4852, 0.1745, 0.4758, 0.1598, 0.4758, 0.1745, 0.4852, 0.1745, 0.4938, 0.1892, 0.4938, 0.1892, 0.4852, 0.1745, 0.5033, 0.1745, 0.5127, 0.1892, 0.5127, 0.1892, 0.5033, 0.1598, 0.4569, 0.1745, 0.4569, 0.1672, 0.4475, 0.1598, 0.4664, 0.1745, 0.4664, 0.1745, 0.4569, 0.1598, 0.4569, 0.1745, 0.4938, 0.1745, 0.5033, 0.1892, 0.5033, 0.1892, 0.4938, 0.1451, 0.4569, 0.1598, 0.4569, 0.1525, 0.4475, 0.1892, 0.4852, 0.1892, 0.4938, 0.2039, 0.4938, 0.2039, 0.4852, 0.1892, 0.5033, 0.1892, 0.5127, 0.2039, 0.5127, 0.2039, 0.5033, 0.1451, 0.4758, 0.1598, 0.4758, 0.1598, 0.4664, 0.1451, 0.4664, 0.1451, 0.4852, 0.1598, 0.4852, 0.1598, 0.4758, 0.1451, 0.4758, 0.1892, 0.4938, 0.1892, 0.5033, 0.2039, 0.5033, 0.2039, 0.4938, 0.1892, 0.5127, 0.1965, 0.5221, 0.2039, 0.5127, 0.1451, 0.4664, 0.1598, 0.4664, 0.1598, 0.4569, 0.1451, 0.4569, 0.1304, 0.4664, 0.1451, 0.4664, 0.1451, 0.4569, 0.1304, 0.4569, 0.1304, 0.4569, 0.1451, 0.4569, 0.1378, 0.4475, 0.08639, 0.4938, 0.08639, 0.5033, 0.1011, 0.5033, 0.1011, 0.4938, 0.08639, 0.5127, 0.09373, 0.5221, 0.1011, 0.5127, 0.1304, 0.4852, 0.1451, 0.4852, 0.1451, 0.4758, 0.1304, 0.4758, 0.1304, 0.4758, 0.1451, 0.4758, 0.1451, 0.4664, 0.1304, 0.4664, 0.08639, 0.4852, 0.08639, 0.4938, 0.1011, 0.4938, 0.1011, 0.4852, 0.08639, 0.5033, 0.08639, 0.5127, 0.1011, 0.5127, 0.1011, 0.5033, 0.1158, 0.4664, 0.1304, 0.4664, 0.1304, 0.4569, 0.1158, 0.4569, 0.1011, 0.4938, 0.1011, 0.5033, 0.1158, 0.5033, 0.1158, 0.4938, 0.1011, 0.5127, 0.1084, 0.5221, 0.1158, 0.5127, 0.1158, 0.4758, 0.1304, 0.4758, 0.1304, 0.4664, 0.1158, 0.4664, 0.1158, 0.4852, 0.1304, 0.4852, 0.1304, 0.4758, 0.1158, 0.4758, 0.1011, 0.4852, 0.1011, 0.4938, 0.1158, 0.4938, 0.1158, 0.4852, 0.1011, 0.5033, 0.1011, 0.5127, 0.1158, 0.5127, 0.1158, 0.5033, 0.1158, 0.4569, 0.1304, 0.4569, 0.1231, 0.4475])
me_cylinder_002.update()
me_cylinder_003 = bpy.data.meshes.new('Cylinder.003')
me_cylinder_003.from_pydata([(0.7041, 0.6167, 1.965), (0.8022, 0.4943, 1.933), (0.8372, 0.3268, 1.919), (0.7999, 0.1598, 1.929), (0.7007, 0.03829, 1.958), (0.5666, -0.005884, 1.999), (0.3196, 0.3104, 0.5315), (0.3956, 0.2198, 0.5233), (0.4231, 0.09579, 0.5192), (0.3946, -0.02776, 0.5201), (0.3183, -0.1177, 0.5257), (0.2149, -0.1504, 0.5345), (0.2374, 0.1992, -0.08488), (0.2935, 0.1298, -0.08456), (0.3138, 0.03483, -0.08534), (0.293, -0.05978, -0.08703), (0.2369, -0.1287, -0.08921), (0.1608, -0.1537, -0.09131), (1.292, 0.9307, 2.931), (1.356, 0.8549, 2.908), (1.392, 0.7508, 2.916), (1.391, 0.6467, 2.953), (1.354, 0.5707, 3.008), (1.291, 0.5426, 3.067), (1.763, 1.093, 3.312), (0.4119, 0.4567, 1.099), (0.5034, 0.03943, 1.075), (0.4096, -0.07157, 1.092), (0.5051, 0.3448, 1.079), (0.5385, 0.1919, 1.07), (0.2825, -0.1119, 1.117), (1.036, 0.6525, 2.469), (1.074, 0.5009, 2.472), (1.053, 0.3497, 2.504), (0.9771, 0.2394, 2.554), (0.9486, 0.763, 2.496), (0.8685, 0.199, 2.611), (0.466, 0.3404, 1.082), (0.3564, 0.2152, 0.5258), (0.3826, 0.09574, 0.5211), (0.4983, 0.1919, 1.073), (0.464, 0.04402, 1.077), (0.3551, -0.02315, 0.5213), (0.2822, -0.109, 0.5261), (0.3733, -0.063, 1.093), (0.3746, 0.4503, 1.102), (0.2819, 0.3041, 0.534), (0.1815, -0.1409, 0.5344), (0.2491, -0.1024, 1.116), (0.2008, -0.12, -0.08859), (0.1274, -0.1442, -0.09108), (0.2734, 0.03485, -0.08353), (0.2535, -0.05526, -0.08574), (0.2541, 0.1253, -0.08239), (0.1995, 0.1929, -0.08272), (1.035, 0.5009, 2.478), (1.354, 0.7508, 2.922), (1.319, 0.8509, 2.915), (0.9987, 0.6482, 2.475), (0.9403, 0.2476, 2.554), (1.316, 0.5781, 3.007), (1.352, 0.6508, 2.956), (1.013, 0.3539, 2.507), (1.257, 0.925, 2.938), (0.9125, 0.757, 2.501), (0.8339, 0.2079, 2.609), (1.255, 0.5505, 3.064), (1.721, 1.096, 3.317), (0.6646, 0.04693, 1.958), (0.5328, 0.003504, 1.998), (0.7973, 0.3267, 1.923), (0.7606, 0.1644, 1.931), (0.6671, 0.6104, 1.969), (0.7636, 0.4897, 1.937), (-0.02431, 0.6016, 2.357), (-0.1746, 0.4958, 2.325), (-0.2747, 0.3175, 2.292), (-0.3009, 0.1143, 2.265), (-0.2463, -0.05987, 2.251), (-0.125, -0.1585, 2.255), (-0.01485, 0.4049, 0.6175), (-0.1283, 0.3207, 0.62), (-0.2033, 0.1819, 0.6117), (-0.2231, 0.02514, 0.5954), (-0.1823, -0.1082, 0.5754), (-0.09151, -0.1825, 0.5569), (-0.1158, 0.2942, -0.1018), (-0.1992, 0.2298, -0.09384), (-0.2554, 0.1264, -0.09798), (-0.2721, 0.01073, -0.1132), (-0.2446, -0.08705, -0.1355), (-0.1798, -0.1404, -0.1592), (-0.2812, 0.5332, 3.626), (-0.3792, 0.4706, 3.595), (-0.4536, 0.3597, 3.584), (-0.4865, 0.2297, 3.596), (-0.469, 0.1149, 3.626), (-0.4038, 0.04632, 3.669), (-0.6274, 0.298, 4.192), (0.01577, 0.5025, 1.281), (-0.2398, 0.05598, 1.241), (-0.1884, -0.1022, 1.229), (-0.1238, 0.4047, 1.272), (-0.2163, 0.2413, 1.257), (-0.07542, -0.1908, 1.222), (-0.2368, 0.526, 3.015), (-0.331, 0.3654, 2.986), (-0.3621, 0.1803, 2.971), (-0.3219, 0.01973, 2.974), (-0.1017, 0.6193, 3.051), (-0.2196, -0.07333, 2.994), (-0.07387, 0.3709, 1.268), (-0.07781, 0.2858, 0.6134), (-0.1445, 0.1624, 0.6037), (-0.1575, 0.2224, 1.252), (-0.1789, 0.05422, 1.235), (-0.1622, 0.02331, 0.5869), (-0.1273, -0.09217, 0.5676), (-0.1334, -0.08669, 1.221), (0.05949, 0.4727, 1.276), (0.02947, 0.3737, 0.6109), (-0.04252, -0.173, 0.5488), (-0.0266, -0.1815, 1.214), (-0.1953, -0.07596, -0.1441), (-0.1331, -0.1337, -0.1658), (-0.2028, 0.1099, -0.1086), (-0.218, 0.007903, -0.1233), (-0.1532, 0.2011, -0.1041), (-0.07328, 0.2662, -0.1098), (-0.2737, 0.3461, 2.986), (-0.3981, 0.34, 3.59), (-0.3337, 0.4376, 3.602), (-0.1887, 0.4924, 3.016), (-0.2658, 0.03508, 2.966), (-0.4115, 0.1273, 3.615), (-0.4261, 0.2258, 3.595), (-0.3014, 0.1777, 2.968), (-0.24, 0.5051, 3.63), (-0.05932, 0.59, 3.05), (-0.1707, -0.06348, 2.986), (-0.3542, 0.0543, 3.657), (-0.5757, 0.2859, 4.186), (-0.1911, -0.04391, 2.244), (-0.07616, -0.149, 2.248), (-0.2164, 0.2985, 2.289), (-0.24, 0.1126, 2.26), (0.01918, 0.5716, 2.353), (-0.1251, 0.462, 2.323)], [], [(28, 29, 8, 7), (26, 27, 10, 9), (25, 28, 7, 6), (29, 26, 9, 8), (27, 30, 11, 10), (10, 11, 17, 16), (8, 9, 15, 14), (7, 8, 14, 13), (6, 7, 13, 12), (9, 10, 16, 15), (32, 31, 19, 20), (34, 33, 21, 22), (31, 35, 18, 19), (33, 32, 20, 21), (36, 34, 22, 23), (20, 19, 24), (22, 21, 24), (19, 18, 24), (21, 20, 24), (23, 22, 24), (4, 5, 30, 27), (2, 3, 26, 29), (0, 1, 28, 25), (3, 4, 27, 26), (1, 2, 29, 28), (5, 4, 34, 36), (3, 2, 32, 33), (1, 0, 35, 31), (4, 3, 33, 34), (2, 1, 31, 32), (37, 38, 39, 40), (41, 42, 43, 44), (45, 46, 38, 37), (40, 39, 42, 41), (44, 43, 47, 48), (43, 49, 50, 47), (39, 51, 52, 42), (38, 53, 51, 39), (46, 54, 53, 38), (42, 52, 49, 43), (55, 56, 57, 58), (59, 60, 61, 62), (58, 57, 63, 64), (62, 61, 56, 55), (65, 66, 60, 59), (56, 67, 57), (60, 67, 61), (57, 67, 63), (61, 67, 56), (66, 67, 60), (68, 44, 48, 69), (70, 40, 41, 71), (72, 45, 37, 73), (71, 41, 44, 68), (73, 37, 40, 70), (69, 65, 59, 68), (71, 62, 55, 70), (73, 58, 64, 72), (68, 59, 62, 71), (70, 55, 58, 73), (25, 6, 46, 45), (17, 11, 47, 50), (18, 35, 64, 63), (0, 25, 45, 72), (35, 0, 72, 64), (5, 36, 65, 69), (11, 30, 48, 47), (36, 23, 66, 65), (14, 15, 52, 51), (23, 24, 67, 66), (15, 16, 49, 52), (24, 18, 63, 67), (16, 17, 50, 49), (6, 12, 54, 46), (13, 14, 51, 53), (30, 5, 69, 48), (12, 13, 53, 54), (102, 81, 82, 103), (100, 83, 84, 101), (99, 80, 81, 102), (103, 82, 83, 100), (101, 84, 85, 104), (84, 90, 91, 85), (82, 88, 89, 83), (81, 87, 88, 82), (80, 86, 87, 81), (83, 89, 90, 84), (106, 94, 93, 105), (108, 96, 95, 107), (105, 93, 92, 109), (107, 95, 94, 106), (110, 97, 96, 108), (94, 98, 93), (96, 98, 95), (93, 98, 92), (95, 98, 94), (97, 98, 96), (78, 101, 104, 79), (76, 103, 100, 77), (74, 99, 102, 75), (77, 100, 101, 78), (75, 102, 103, 76), (79, 110, 108, 78), (77, 107, 106, 76), (75, 105, 109, 74), (78, 108, 107, 77), (76, 106, 105, 75), (111, 114, 113, 112), (115, 118, 117, 116), (119, 111, 112, 120), (114, 115, 116, 113), (118, 122, 121, 117), (117, 121, 124, 123), (113, 116, 126, 125), (112, 113, 125, 127), (120, 112, 127, 128), (116, 117, 123, 126), (129, 132, 131, 130), (133, 136, 135, 134), (132, 138, 137, 131), (136, 129, 130, 135), (139, 133, 134, 140), (130, 131, 141), (134, 135, 141), (131, 137, 141), (135, 130, 141), (140, 134, 141), (142, 143, 122, 118), (144, 145, 115, 114), (146, 147, 111, 119), (145, 142, 118, 115), (147, 144, 114, 111), (143, 142, 133, 139), (145, 144, 129, 136), (147, 146, 138, 132), (142, 145, 136, 133), (144, 147, 132, 129), (99, 119, 120, 80), (91, 124, 121, 85), (92, 137, 138, 109), (74, 146, 119, 99), (109, 138, 146, 74), (79, 143, 139, 110), (85, 121, 122, 104), (110, 139, 140, 97), (88, 125, 126, 89), (97, 140, 141, 98), (89, 126, 123, 90), (98, 141, 137, 92), (90, 123, 124, 91), (80, 120, 128, 86), (87, 127, 125, 88), (104, 122, 143, 79), (86, 128, 127, 87)])
me_cylinder_003.polygons.foreach_set('use_smooth', [True] * 154)
_uv = me_cylinder_003.uv_layers.new(name='UVMap')
_uv.uv.foreach_set('vector', [0.4794, 0.261, 0.4601, 0.2507, 0.4607, 0.1916, 0.4763, 0.2019, 0.4409, 0.2507, 0.4269, 0.261, 0.4339, 0.2019, 0.4452, 0.1916, 0.4936, 0.2741, 0.4794, 0.261, 0.4763, 0.2019, 0.4877, 0.2151, 0.4601, 0.2507, 0.4409, 0.2507, 0.4452, 0.1916, 0.4607, 0.1916, 0.4269, 0.261, 0.4135, 0.2741, 0.4215, 0.2151, 0.4339, 0.2019, 0.4339, 0.2019, 0.4215, 0.2151, 0.4288, 0.1513, 0.4403, 0.1381, 0.4607, 0.1916, 0.4452, 0.1916, 0.4488, 0.1278, 0.4606, 0.1278, 0.4763, 0.2019, 0.4607, 0.1916, 0.4606, 0.1278, 0.4725, 0.1381, 0.4877, 0.2151, 0.4763, 0.2019, 0.4725, 0.1381, 0.4813, 0.1513, 0.4452, 0.1916, 0.4339, 0.2019, 0.4403, 0.1381, 0.4488, 0.1278, 0.4608, 0.4048, 0.48, 0.4151, 0.4736, 0.4672, 0.4605, 0.4569, 0.4279, 0.4151, 0.4418, 0.4048, 0.4474, 0.4569, 0.4379, 0.4672, 0.48, 0.4151, 0.494, 0.4282, 0.4832, 0.4804, 0.4736, 0.4672, 0.4418, 0.4048, 0.4608, 0.4048, 0.4605, 0.4569, 0.4474, 0.4569, 0.4145, 0.4282, 0.4279, 0.4151, 0.4379, 0.4672, 0.4261, 0.4804, 0.4605, 0.4569, 0.4736, 0.4672, 0.459, 0.508, 0.4379, 0.4672, 0.4474, 0.4569, 0.459, 0.508, 0.4736, 0.4672, 0.4832, 0.4804, 0.459, 0.508, 0.4474, 0.4569, 0.4605, 0.4569, 0.459, 0.508, 0.4261, 0.4804, 0.4379, 0.4672, 0.459, 0.508, 0.4244, 0.3531, 0.4105, 0.3663, 0.4135, 0.2741, 0.4269, 0.261, 0.4608, 0.3429, 0.4397, 0.3429, 0.4409, 0.2507, 0.4601, 0.2507, 0.4975, 0.3663, 0.482, 0.3531, 0.4794, 0.261, 0.4936, 0.2741, 0.4397, 0.3429, 0.4244, 0.3531, 0.4269, 0.261, 0.4409, 0.2507, 0.482, 0.3531, 0.4608, 0.3429, 0.4601, 0.2507, 0.4794, 0.261, 0.4105, 0.3663, 0.4244, 0.3531, 0.4279, 0.4151, 0.4145, 0.4282, 0.4397, 0.3429, 0.4608, 0.3429, 0.4608, 0.4048, 0.4418, 0.4048, 0.482, 0.3531, 0.4975, 0.3663, 0.494, 0.4282, 0.48, 0.4151, 0.4244, 0.3531, 0.4397, 0.3429, 0.4418, 0.4048, 0.4279, 0.4151, 0.4608, 0.3429, 0.482, 0.3531, 0.48, 0.4151, 0.4608, 0.4048, 0.4794, 0.261, 0.4763, 0.2019, 0.4607, 0.1916, 0.4601, 0.2507, 0.4409, 0.2507, 0.4452, 0.1916, 0.4339, 0.2019, 0.4269, 0.261, 0.4936, 0.2741, 0.4877, 0.2151, 0.4763, 0.2019, 0.4794, 0.261, 0.4601, 0.2507, 0.4607, 0.1916, 0.4452, 0.1916, 0.4409, 0.2507, 0.4269, 0.261, 0.4339, 0.2019, 0.4215, 0.2151, 0.4135, 0.2741, 0.4339, 0.2019, 0.4403, 0.1381, 0.4288, 0.1513, 0.4215, 0.2151, 0.4607, 0.1916, 0.4606, 0.1278, 0.4488, 0.1278, 0.4452, 0.1916, 0.4763, 0.2019, 0.4725, 0.1381, 0.4606, 0.1278, 0.4607, 0.1916, 0.4877, 0.2151, 0.4813, 0.1513, 0.4725, 0.1381, 0.4763, 0.2019, 0.4452, 0.1916, 0.4488, 0.1278, 0.4403, 0.1381, 0.4339, 0.2019, 0.4608, 0.4048, 0.4605, 0.4569, 0.4736, 0.4672, 0.48, 0.4151, 0.4279, 0.4151, 0.4379, 0.4672, 0.4474, 0.4569, 0.4418, 0.4048, 0.48, 0.4151, 0.4736, 0.4672, 0.4832, 0.4804, 0.494, 0.4282, 0.4418, 0.4048, 0.4474, 0.4569, 0.4605, 0.4569, 0.4608, 0.4048, 0.4145, 0.4282, 0.4261, 0.4804, 0.4379, 0.4672, 0.4279, 0.4151, 0.4605, 0.4569, 0.4593, 0.508, 0.4736, 0.4672, 0.4379, 0.4672, 0.4593, 0.508, 0.4474, 0.4569, 0.4736, 0.4672, 0.4593, 0.508, 0.4832, 0.4804, 0.4474, 0.4569, 0.4593, 0.508, 0.4605, 0.4569, 0.4261, 0.4804, 0.4593, 0.508, 0.4379, 0.4672, 0.4244, 0.3531, 0.4269, 0.261, 0.4135, 0.2741, 0.4105, 0.3663, 0.4608, 0.3429, 0.4601, 0.2507, 0.4409, 0.2507, 0.4397, 0.3429, 0.4975, 0.3663, 0.4936, 0.2741, 0.4794, 0.261, 0.482, 0.3531, 0.4397, 0.3429, 0.4409, 0.2507, 0.4269, 0.261, 0.4244, 0.3531, 0.482, 0.3531, 0.4794, 0.261, 0.4601, 0.2507, 0.4608, 0.3429, 0.4105, 0.3663, 0.4145, 0.4282, 0.4279, 0.4151, 0.4244, 0.3531, 0.4397, 0.3429, 0.4418, 0.4048, 0.4608, 0.4048, 0.4608, 0.3429, 0.482, 0.3531, 0.48, 0.4151, 0.494, 0.4282, 0.4975, 0.3663, 0.4244, 0.3531, 0.4279, 0.4151, 0.4418, 0.4048, 0.4397, 0.3429, 0.4608, 0.3429, 0.4608, 0.4048, 0.48, 0.4151, 0.482, 0.3531, 0.4936, 0.2741, 0.4877, 0.2151, 0.4877, 0.2151, 0.4936, 0.2741, 0.4288, 0.1513, 0.4215, 0.2151, 0.4215, 0.2151, 0.4288, 0.1513, 0.4832, 0.4804, 0.494, 0.4282, 0.494, 0.4282, 0.4832, 0.4804, 0.4975, 0.3663, 0.4936, 0.2741, 0.4936, 0.2741, 0.4975, 0.3663, 0.494, 0.4282, 0.4975, 0.3663, 0.4975, 0.3663, 0.494, 0.4282, 0.4105, 0.3663, 0.4145, 0.4282, 0.4145, 0.4282, 0.4105, 0.3663, 0.4215, 0.2151, 0.4135, 0.2741, 0.4135, 0.2741, 0.4215, 0.2151, 0.4145, 0.4282, 0.4261, 0.4804, 0.4261, 0.4804, 0.4145, 0.4282, 0.4606, 0.1278, 0.4488, 0.1278, 0.4488, 0.1278, 0.4606, 0.1278, 0.4261, 0.4804, 0.459, 0.508, 0.4593, 0.508, 0.4261, 0.4804, 0.4488, 0.1278, 0.4403, 0.1381, 0.4403, 0.1381, 0.4488, 0.1278, 0.459, 0.508, 0.4832, 0.4804, 0.4832, 0.4804, 0.4593, 0.508, 0.4403, 0.1381, 0.4288, 0.1513, 0.4288, 0.1513, 0.4403, 0.1381, 0.4877, 0.2151, 0.4813, 0.1513, 0.4813, 0.1513, 0.4877, 0.2151, 0.4725, 0.1381, 0.4606, 0.1278, 0.4606, 0.1278, 0.4725, 0.1381, 0.4135, 0.2741, 0.4105, 0.3663, 0.4105, 0.3663, 0.4135, 0.2741, 0.4813, 0.1513, 0.4725, 0.1381, 0.4725, 0.1381, 0.4813, 0.1513, 0.359, 0.3229, 0.3521, 0.2638, 0.3353, 0.2553, 0.339, 0.3144, 0.3165, 0.3144, 0.3165, 0.2553, 0.3004, 0.2638, 0.2973, 0.3229, 0.3717, 0.3392, 0.3631, 0.2801, 0.3521, 0.2638, 0.359, 0.3229, 0.339, 0.3144, 0.3353, 0.2553, 0.3165, 0.2553, 0.3165, 0.3144, 0.2973, 0.3229, 0.3004, 0.2638, 0.2905, 0.2801, 0.2855, 0.3392, 0.3004, 0.2638, 0.3054, 0.2001, 0.2979, 0.2163, 0.2905, 0.2801, 0.3353, 0.2553, 0.331, 0.1915, 0.317, 0.1915, 0.3165, 0.2553, 0.3521, 0.2638, 0.3434, 0.2001, 0.331, 0.1915, 0.3353, 0.2553, 0.3631, 0.2801, 0.3517, 0.2163, 0.3434, 0.2001, 0.3521, 0.2638, 0.3165, 0.2553, 0.317, 0.1915, 0.3054, 0.2001, 0.3004, 0.2638, 0.3445, 0.4685, 0.3437, 0.5206, 0.3571, 0.5292, 0.3641, 0.477, 0.3024, 0.477, 0.3144, 0.5292, 0.3281, 0.5206, 0.3218, 0.4685, 0.3641, 0.477, 0.3571, 0.5292, 0.3654, 0.5454, 0.3763, 0.4933, 0.3218, 0.4685, 0.3281, 0.5206, 0.3437, 0.5206, 0.3445, 0.4685, 0.2902, 0.4933, 0.3054, 0.5454, 0.3144, 0.5292, 0.3024, 0.477, 0.3437, 0.5206, 0.3371, 0.5802, 0.3571, 0.5292, 0.3144, 0.5292, 0.3371, 0.5802, 0.3281, 0.5206, 0.3571, 0.5292, 0.3371, 0.5802, 0.3654, 0.5454, 0.3281, 0.5206, 0.3371, 0.5802, 0.3437, 0.5206, 0.3054, 0.5454, 0.3371, 0.5802, 0.3144, 0.5292, 0.2962, 0.4151, 0.2973, 0.3229, 0.2855, 0.3392, 0.2832, 0.4314, 0.3423, 0.4066, 0.339, 0.3144, 0.3165, 0.3144, 0.3175, 0.4066, 0.3779, 0.4314, 0.3717, 0.3392, 0.359, 0.3229, 0.3641, 0.4151, 0.3175, 0.4066, 0.3165, 0.3144, 0.2973, 0.3229, 0.2962, 0.4151, 0.3641, 0.4151, 0.359, 0.3229, 0.339, 0.3144, 0.3423, 0.4066, 0.2832, 0.4314, 0.2902, 0.4933, 0.3024, 0.477, 0.2962, 0.4151, 0.3175, 0.4066, 0.3218, 0.4685, 0.3445, 0.4685, 0.3423, 0.4066, 0.3641, 0.4151, 0.3641, 0.477, 0.3763, 0.4933, 0.3779, 0.4314, 0.2962, 0.4151, 0.3024, 0.477, 0.3218, 0.4685, 0.3175, 0.4066, 0.3423, 0.4066, 0.3445, 0.4685, 0.3641, 0.477, 0.3641, 0.4151, 0.359, 0.3229, 0.339, 0.3144, 0.3353, 0.2553, 0.3521, 0.2638, 0.3163, 0.3144, 0.2973, 0.3229, 0.3004, 0.2638, 0.3162, 0.2553, 0.3717, 0.3392, 0.359, 0.3229, 0.3521, 0.2638, 0.3631, 0.2801, 0.339, 0.3144, 0.3163, 0.3144, 0.3162, 0.2553, 0.3353, 0.2553, 0.2973, 0.3229, 0.2855, 0.3392, 0.2905, 0.2801, 0.3004, 0.2638, 0.3004, 0.2638, 0.2905, 0.2801, 0.2987, 0.2163, 0.3054, 0.2001, 0.3353, 0.2553, 0.3162, 0.2553, 0.317, 0.1915, 0.331, 0.1915, 0.3521, 0.2638, 0.3353, 0.2553, 0.331, 0.1915, 0.3434, 0.2001, 0.3631, 0.2801, 0.3521, 0.2638, 0.3434, 0.2001, 0.3517, 0.2163, 0.3162, 0.2553, 0.3004, 0.2638, 0.3054, 0.2001, 0.317, 0.1915, 0.3445, 0.4685, 0.3641, 0.477, 0.3571, 0.5292, 0.3437, 0.5206, 0.3024, 0.477, 0.3218, 0.4685, 0.3281, 0.5206, 0.3144, 0.5292, 0.3641, 0.477, 0.3763, 0.4933, 0.3654, 0.5454, 0.3571, 0.5292, 0.3218, 0.4685, 0.3445, 0.4685, 0.3437, 0.5206, 0.3281, 0.5206, 0.2902, 0.4933, 0.3024, 0.477, 0.3144, 0.5292, 0.3054, 0.5454, 0.3437, 0.5206, 0.3571, 0.5292, 0.3355, 0.5802, 0.3144, 0.5292, 0.3281, 0.5206, 0.3355, 0.5802, 0.3571, 0.5292, 0.3654, 0.5454, 0.3355, 0.5802, 0.3281, 0.5206, 0.3437, 0.5206, 0.3355, 0.5802, 0.3054, 0.5454, 0.3144, 0.5292, 0.3355, 0.5802, 0.2962, 0.4151, 0.2832, 0.4314, 0.2855, 0.3392, 0.2973, 0.3229, 0.3423, 0.4066, 0.3172, 0.4066, 0.3163, 0.3144, 0.339, 0.3144, 0.3779, 0.4314, 0.3641, 0.4151, 0.359, 0.3229, 0.3717, 0.3392, 0.3172, 0.4066, 0.2962, 0.4151, 0.2973, 0.3229, 0.3163, 0.3144, 0.3641, 0.4151, 0.3423, 0.4066, 0.339, 0.3144, 0.359, 0.3229, 0.2832, 0.4314, 0.2962, 0.4151, 0.3024, 0.477, 0.2902, 0.4933, 0.3172, 0.4066, 0.3423, 0.4066, 0.3445, 0.4685, 0.3218, 0.4685, 0.3641, 0.4151, 0.3779, 0.4314, 0.3763, 0.4933, 0.3641, 0.477, 0.2962, 0.4151, 0.3172, 0.4066, 0.3218, 0.4685, 0.3024, 0.477, 0.3423, 0.4066, 0.3641, 0.4151, 0.3641, 0.477, 0.3445, 0.4685, 0.3717, 0.3392, 0.3717, 0.3392, 0.3631, 0.2801, 0.3631, 0.2801, 0.2979, 0.2163, 0.2987, 0.2163, 0.2905, 0.2801, 0.2905, 0.2801, 0.3654, 0.5454, 0.3654, 0.5454, 0.3763, 0.4933, 0.3763, 0.4933, 0.3779, 0.4314, 0.3779, 0.4314, 0.3717, 0.3392, 0.3717, 0.3392, 0.3763, 0.4933, 0.3763, 0.4933, 0.3779, 0.4314, 0.3779, 0.4314, 0.2832, 0.4314, 0.2832, 0.4314, 0.2902, 0.4933, 0.2902, 0.4933, 0.2905, 0.2801, 0.2905, 0.2801, 0.2855, 0.3392, 0.2855, 0.3392, 0.2902, 0.4933, 0.2902, 0.4933, 0.3054, 0.5454, 0.3054, 0.5454, 0.331, 0.1915, 0.331, 0.1915, 0.317, 0.1915, 0.317, 0.1915, 0.3054, 0.5454, 0.3054, 0.5454, 0.3355, 0.5802, 0.3371, 0.5802, 0.317, 0.1915, 0.317, 0.1915, 0.3054, 0.2001, 0.3054, 0.2001, 0.3371, 0.5802, 0.3355, 0.5802, 0.3654, 0.5454, 0.3654, 0.5454, 0.3054, 0.2001, 0.3054, 0.2001, 0.2987, 0.2163, 0.2979, 0.2163, 0.3631, 0.2801, 0.3631, 0.2801, 0.3517, 0.2163, 0.3517, 0.2163, 0.3434, 0.2001, 0.3434, 0.2001, 0.331, 0.1915, 0.331, 0.1915, 0.2855, 0.3392, 0.2855, 0.3392, 0.2832, 0.4314, 0.2832, 0.4314, 0.3517, 0.2163, 0.3517, 0.2163, 0.3434, 0.2001, 0.3434, 0.2001])
me_cylinder_003.update()

# ---- objects
ob_stem = bpy.data.objects.new('Stem', me_cylinder)
ob_petals = bpy.data.objects.new('Petals', me_cylinder_001)
ob_pollen = bpy.data.objects.new('Pollen', me_cylinder_002)
ob_leaves = bpy.data.objects.new('Leaves', me_cylinder_003)

# ---- transforms, parenting, visibility, modifiers, constraints
ob_stem.location = (0.0, 0.0, 0.0)
ob_petals.location = (0.0, 0.0, 0.0)
ob_pollen.location = (0.0, 0.0, 0.03743)
ob_leaves.location = (0.0, 0.0, 0.0)

# ---- collection membership
col_collection.objects.link(ob_stem)
col_collection.objects.link(ob_petals)
col_collection.objects.link(ob_pollen)
col_collection.objects.link(ob_leaves)

# ---- scene / render settings (as saved in the file)
scene.frame_start = 1; scene.frame_end = 250; scene.frame_set(148)
scene.render.engine = 'BLENDER_EEVEE_NEXT'
scene.cycles.sampling_pattern = 'TABULATED_SOBOL'
scene.eevee.ray_tracing_options.trace_max_roughness = 0.0
scene.view_settings.view_transform = 'Filmic'
bpy.context.view_layer.update()

# ---- added for rendering (the .blend has no active camera and no usable light): camera, sun
cam_auto = bpy.data.cameras.new('AutoCamera')
cam_auto.lens = 50.0
cam_auto.sensor_width = 36.0
cam_auto.clip_end = 1000.0
ob_auto_camera = bpy.data.objects.new('AutoCamera', cam_auto)
scene.collection.objects.link(ob_auto_camera)
ob_auto_camera.location = (7.34744, -8.05674, 8.66004)
ob_auto_camera.rotation_euler = (1.09748, -7.21219e-08, 0.694738)
scene.camera = ob_auto_camera
light_auto_sun = bpy.data.lights.new('AutoSun', 'SUN')
light_auto_sun.energy = 3.0
light_auto_sun.angle = 0.0523599
ob_auto_sun = bpy.data.objects.new('AutoSun', light_auto_sun)
scene.collection.objects.link(ob_auto_sun)
ob_auto_sun.rotation_euler = (0.872665, 0.174533, 0.523599)
bpy.context.view_layer.update()
